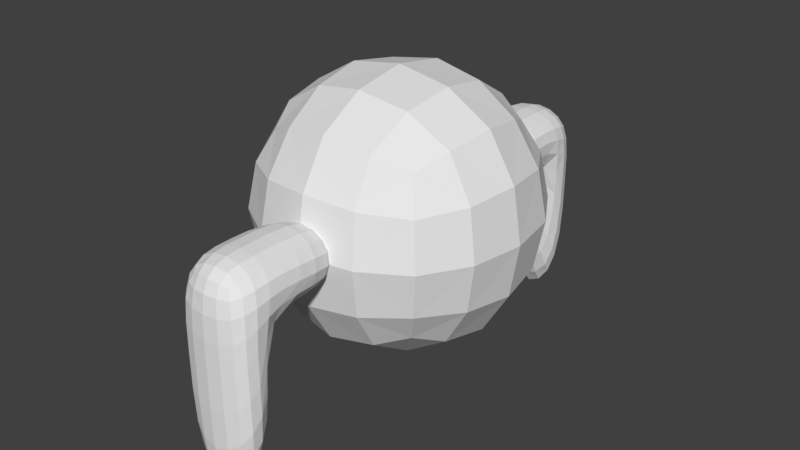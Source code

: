 # Source: Tail.blend  (saved by Blender 2.78.0; exported with 4.5.12 LTS)
import bpy
from mathutils import Matrix  # noqa: F401  (used for matrix-valued properties, if any)

bpy.ops.wm.read_factory_settings(use_empty=True)
scene = bpy.context.scene
scene.name = 'Scene'

# ---- collections
col_collection_1 = bpy.data.collections.new('Collection 1'); scene.collection.children.link(col_collection_1)

# ---- world
world_world = bpy.data.worlds.new('World'); scene.world = world_world
world_world.color = (0.05088, 0.05088, 0.05088)
world_world.use_sun_shadow = False
world_world.sun_shadow_jitter_overblur = 0.0
world_world.cycles.sampling_method = 'MANUAL'

# ---- meshes
me_cube = bpy.data.meshes.new('Cube')
me_cube.from_pydata([(-2.277, 0.0, 0.0), (-2.124, -0.9091, 0.0), (-2.124, 0.0, 0.9091), (-2.124, 0.9091, 0.0), (-2.124, 0.0, -0.9091), (-1.98, -0.8461, -0.8461), (-1.98, -0.8461, 0.8461), (-1.98, 0.8461, 0.8461), (-1.98, 0.8461, -0.8461), (0.0, 2.277, 0.0), (-0.9091, 2.124, 0.0), (0.0, 2.124, 0.9091), (0.9091, 2.124, 0.0), (0.0, 2.124, -0.9091), (-0.8461, 1.98, -0.8461), (-0.8461, 1.98, 0.8461), (0.8461, 1.98, 0.8461), (0.8461, 1.98, -0.8461), (2.277, 0.0, 0.0), (2.124, 0.9091, 0.0), (2.124, 0.0, 0.9091), (2.124, -0.9091, 0.0), (2.124, 0.0, -0.9091), (1.98, 0.8461, -0.8461), (1.98, 0.8461, 0.8461), (1.98, -0.8461, 0.8461), (1.98, -0.8461, -0.8461), (0.0, -2.277, 0.0), (0.9091, -2.124, 0.0), (0.0, -2.124, 0.9091), (-0.9091, -2.124, 0.0), (0.0, -2.124, -0.9091), (0.8461, -1.98, -0.8461), (0.8461, -1.98, 0.8461), (-0.8461, -1.98, 0.8461), (-0.8461, -1.98, -0.8461), (0.0, 0.0, -2.277), (0.0, 0.9091, -2.124), (0.9091, 0.0, -2.124), (0.0, -0.9091, -2.124), (-0.9091, 0.0, -2.124), (-0.8461, 0.8461, -1.98), (0.8461, 0.8461, -1.98), (0.8461, -0.8461, -1.98), (-0.8461, -0.8461, -1.98), (0.0, 0.0, 2.277), (0.0, 0.9091, 2.124), (-0.9091, 0.0, 2.124), (0.0, -0.9091, 2.124), (0.9091, 0.0, 2.124), (0.8461, 0.8461, 1.98), (-0.8461, 0.8461, 1.98), (-0.8461, -0.8461, 1.98), (0.8461, -0.8461, 1.98), (-0.5803, -2.566, 0.08654), (-0.6032, -2.891, 0.1199), (-0.5382, -2.536, 0.2809), (-0.5194, -2.278, 0.04128), (-0.542, -2.607, -0.1106), (-0.5723, -2.941, -0.09272), (-0.557, -2.845, 0.3144), (-0.4818, -2.271, 0.2262), (-0.4818, -2.322, -0.1366), (0.0353, -1.871, -0.03579), (-0.2021, -1.917, -0.02717), (0.0353, -1.904, 0.1905), (0.2727, -1.917, -0.02717), (0.0353, -1.929, -0.2448), (-0.1857, -1.973, -0.2187), (-0.1857, -1.946, 0.1806), (0.2562, -1.946, 0.1806), (0.2562, -1.973, -0.2187), (0.6509, -2.566, 0.08654), (0.59, -2.278, 0.04128), (0.6088, -2.536, 0.2809), (0.6737, -2.891, 0.1199), (0.6126, -2.607, -0.1106), (0.5524, -2.322, -0.1366), (0.5524, -2.271, 0.2262), (0.6276, -2.845, 0.3144), (0.6429, -2.941, -0.09272), (0.0353, -3.62, 0.5702), (0.0353, -3.371, 0.5925), (-0.2103, -3.622, 0.5381), (0.0353, -3.82, 0.5078), (0.2809, -3.622, 0.5381), (0.2892, -3.378, 0.5616), (-0.2186, -3.378, 0.5616), (-0.1857, -3.812, 0.4768), (0.2562, -3.812, 0.4768), (0.0353, -2.64, -0.4109), (0.0353, -2.334, -0.4252), (0.2847, -2.644, -0.377), (0.0353, -2.955, -0.4079), (-0.2141, -2.644, -0.377), (-0.1857, -2.351, -0.3871), (0.2562, -2.351, -0.3871), (0.3044, -2.968, -0.3768), (-0.2338, -2.968, -0.3768), (0.0353, -2.48, 0.5702), (0.0353, -2.222, 0.5078), (-0.2103, -2.49, 0.5381), (0.0353, -2.779, 0.5925), (0.2809, -2.49, 0.5381), (0.2562, -2.242, 0.4768), (-0.1857, -2.242, 0.4768), (-0.2186, -2.786, 0.5616), (0.2892, -2.786, 0.5616), (0.0353, -4.104, -0.0993), (0.2809, -4.079, -0.09331), (0.0353, -4.058, 0.1905), (-0.2103, -4.079, -0.09331), (0.0353, -4.12, -0.4988), (0.2892, -4.096, -0.4833), (0.2562, -4.034, 0.1806), (-0.1857, -4.034, 0.1806), (-0.2186, -4.096, -0.4833), (0.6688, -3.704, 0.04788), (0.6843, -3.481, 0.1001), (0.6088, -3.668, 0.2809), (0.6088, -3.879, -0.01425), (0.6843, -3.734, -0.2653), (0.6852, -3.527, -0.172), (0.6276, -3.436, 0.3144), (0.5524, -3.841, 0.2262), (0.6276, -3.901, -0.3587), (-0.5982, -3.704, 0.04788), (-0.6137, -3.481, 0.1001), (-0.6137, -3.734, -0.2653), (-0.5382, -3.879, -0.01425), (-0.5382, -3.668, 0.2809), (-0.557, -3.436, 0.3144), (-0.6146, -3.527, -0.172), (-0.557, -3.901, -0.3587), (-0.4818, -3.841, 0.2262), (0.6509, -3.727, -1.682), (0.6737, -3.746, -1.163), (0.6088, -3.879, -1.912), (0.59, -3.699, -2.152), (0.6126, -3.572, -1.436), (0.6429, -3.575, -0.9627), (0.6276, -3.901, -1.359), (0.5524, -3.841, -2.365), (0.5524, -3.561, -1.878), (0.0353, -3.65, -2.822), (0.0353, -3.49, -2.425), (0.2727, -3.655, -2.747), (0.0353, -3.82, -3.069), (-0.2021, -3.655, -2.747), (-0.1857, -3.508, -2.385), (0.2562, -3.508, -2.385), (0.2562, -3.812, -2.968), (-0.1857, -3.812, -2.968), (0.0353, -4.104, -2.282), (0.0353, -4.12, -1.649), (-0.2103, -4.079, -2.233), (0.0353, -4.058, -2.792), (0.2809, -4.079, -2.233), (0.2892, -4.096, -1.617), (-0.2186, -4.096, -1.617), (-0.1857, -4.034, -2.71), (0.2562, -4.034, -2.71), (0.0353, -3.334, -1.098), (0.0353, -3.309, -0.7404), (0.2847, -3.361, -1.126), (0.0353, -3.34, -1.512), (-0.2141, -3.361, -1.126), (-0.2338, -3.338, -0.7471), (0.3044, -3.338, -0.7471), (0.2562, -3.368, -1.532), (-0.1857, -3.368, -1.532), (-0.5803, -3.727, -1.682), (-0.6032, -3.746, -1.163), (-0.542, -3.572, -1.436), (-0.5194, -3.699, -2.152), (-0.5382, -3.879, -1.912), (-0.557, -3.901, -1.359), (-0.5723, -3.575, -0.9627), (-0.4818, -3.561, -1.878), (-0.4818, -3.841, -2.365), (0.6588, 2.558, 0.1032), (0.6817, 2.876, 0.1408), (0.6167, 2.537, 0.2923), (0.5979, 2.278, 0.05321), (0.6206, 2.59, -0.08829), (0.6508, 2.914, -0.0645), (0.6356, 2.842, 0.3283), (0.5603, 2.277, 0.2346), (0.5603, 2.315, -0.1204), (0.04322, 1.884, -0.03151), (0.2806, 1.928, -0.02203), (0.04322, 1.919, 0.1936), (-0.1942, 1.928, -0.02203), (0.04322, 1.937, -0.2377), (0.2642, 1.98, -0.2107), (0.2642, 1.959, 0.1844), (-0.1777, 1.959, 0.1844), (-0.1777, 1.98, -0.2107), (-0.5724, 2.558, 0.1032), (-0.5115, 2.278, 0.05321), (-0.5303, 2.537, 0.2923), (-0.5952, 2.876, 0.1408), (-0.5341, 2.59, -0.08829), (-0.4739, 2.315, -0.1204), (-0.4739, 2.277, 0.2346), (-0.5491, 2.842, 0.3283), (-0.5643, 2.914, -0.0645), (0.04322, 3.634, 0.5736), (0.04322, 3.385, 0.5962), (0.2888, 3.635, 0.5424), (0.04322, 3.835, 0.511), (-0.2024, 3.635, 0.5424), (-0.2106, 3.39, 0.5664), (0.2971, 3.39, 0.5664), (0.2642, 3.825, 0.4806), (-0.1777, 3.825, 0.4806), (0.04322, 2.61, -0.3809), (0.04322, 2.32, -0.4045), (-0.2062, 2.616, -0.3476), (0.04322, 2.912, -0.3699), (0.2927, 2.616, -0.3476), (0.2642, 2.336, -0.3664), (-0.1777, 2.336, -0.3664), (-0.2259, 2.926, -0.3395), (0.3123, 2.926, -0.3395), (0.04322, 2.495, 0.5736), (0.04322, 2.236, 0.511), (0.2888, 2.503, 0.5424), (0.04322, 2.793, 0.5962), (-0.2024, 2.503, 0.5424), (-0.1777, 2.256, 0.4806), (0.2642, 2.256, 0.4806), (0.2971, 2.798, 0.5664), (-0.2106, 2.798, 0.5664), (0.04322, 4.118, -0.09597), (-0.2024, 4.092, -0.08908), (0.04322, 4.072, 0.1936), (0.2888, 4.092, -0.08908), (0.04322, 4.134, -0.4956), (-0.2106, 4.108, -0.4788), (-0.1777, 4.047, 0.1844), (0.2642, 4.047, 0.1844), (0.2971, 4.108, -0.4788), (-0.5903, 3.697, 0.06411), (-0.6058, 3.467, 0.1207), (-0.5303, 3.669, 0.2923), (-0.5303, 3.88, -0.002964), (-0.6058, 3.72, -0.2448), (-0.6067, 3.502, -0.1448), (-0.5491, 3.433, 0.3283), (-0.4739, 3.847, 0.2346), (-0.5491, 3.898, -0.3451), (0.6768, 3.697, 0.06411), (0.6922, 3.467, 0.1207), (0.6922, 3.72, -0.2448), (0.6167, 3.88, -0.002964), (0.6167, 3.669, 0.2923), (0.6356, 3.433, 0.3283), (0.6931, 3.502, -0.1448), (0.6356, 3.898, -0.3451), (0.5603, 3.847, 0.2346), (-0.5724, 3.719, -1.667), (-0.5952, 3.732, -1.143), (-0.5303, 3.88, -1.902), (-0.5115, 3.699, -2.142), (-0.5341, 3.555, -1.415), (-0.5643, 3.548, -0.9351), (-0.5491, 3.898, -1.346), (-0.4739, 3.847, -2.359), (-0.4739, 3.554, -1.863), (0.04322, 3.662, -2.82), (0.04322, 3.498, -2.42), (-0.1942, 3.666, -2.745), (0.04322, 3.835, -3.069), (0.2806, 3.666, -2.745), (0.2642, 3.515, -2.379), (-0.1777, 3.515, -2.379), (-0.1777, 3.825, -2.968), (0.2642, 3.825, -2.968), (0.04322, 4.118, -2.282), (0.04322, 4.134, -1.647), (0.2888, 4.092, -2.231), (0.04322, 4.072, -2.793), (-0.2024, 4.092, -2.231), (-0.2106, 4.108, -1.613), (0.2971, 4.108, -1.613), (0.2642, 4.047, -2.71), (-0.1777, 4.047, -2.71), (0.04322, 3.304, -1.068), (0.04322, 3.266, -0.7024), (-0.2062, 3.333, -1.097), (0.04322, 3.326, -1.492), (0.2927, 3.333, -1.097), (0.3123, 3.296, -0.7099), (-0.2259, 3.296, -0.7099), (-0.1777, 3.354, -1.512), (0.2642, 3.354, -1.512), (0.6588, 3.719, -1.667), (0.6817, 3.732, -1.143), (0.6206, 3.555, -1.415), (0.5979, 3.699, -2.142), (0.6167, 3.88, -1.902), (0.6356, 3.898, -1.346), (0.6508, 3.548, -0.9351), (0.5603, 3.554, -1.863), (0.5603, 3.847, -2.359), (-1.553, 0.783, -1.553), (-1.667, 0.0, -1.667), (-1.553, -0.783, -1.553), (-1.553, -1.553, -0.783), (-1.667, -1.667, 0.0), (-1.553, -1.553, 0.783), (-1.553, -0.783, 1.553), (-1.667, 0.0, 1.667), (-1.553, 0.783, 1.553), (-1.553, 1.553, 0.783), (-1.667, 1.667, 0.0), (-1.553, 1.553, -0.783), (0.783, 1.553, -1.553), (0.0, 1.667, -1.667), (-0.783, 1.553, -1.553), (-0.783, 1.553, 1.553), (0.0, 1.667, 1.667), (0.783, 1.553, 1.553), (1.553, 1.553, 0.783), (1.667, 1.667, 0.0), (1.553, 1.553, -0.783), (1.553, -0.783, -1.553), (1.667, 0.0, -1.667), (1.553, 0.783, -1.553), (1.553, 0.783, 1.553), (1.667, 0.0, 1.667), (1.553, -0.783, 1.553), (1.553, -1.553, 0.783), (1.667, -1.667, 0.0), (1.553, -1.553, -0.783), (-0.783, -1.553, -1.553), (0.0, -1.667, -1.667), (0.783, -1.553, -1.553), (0.783, -1.553, 1.553), (0.0, -1.667, 1.667), (-0.783, -1.553, 1.553), (-0.3702, -2.36, -0.2864), (-0.4208, -2.64, -0.2765), (-0.453, -2.974, -0.2746), (-0.5905, -3.266, -0.1056), (-0.6077, -3.21, 0.1287), (-0.557, -3.159, 0.3258), (-0.4301, -2.808, 0.4689), (-0.4151, -2.512, 0.4418), (-0.3702, -2.27, 0.3831), (-0.3702, -2.069, 0.1821), (-0.4001, -2.053, -0.001437), (-0.3702, -2.104, -0.1721), (0.2398, -2.117, -0.3525), (0.0353, -2.082, -0.3901), (-0.1692, -2.117, -0.3525), (-0.1692, -2.056, 0.3626), (0.0353, -2.023, 0.3872), (0.2398, -2.056, 0.3626), (0.4408, -2.069, 0.1821), (0.4707, -2.053, -0.001437), (0.4408, -2.104, -0.1721), (0.5235, -2.974, -0.2746), (0.4914, -2.64, -0.2765), (0.4408, -2.36, -0.2864), (0.4408, -2.27, 0.3831), (0.4857, -2.512, 0.4418), (0.5007, -2.808, 0.4689), (0.6276, -3.159, 0.3258), (0.6783, -3.21, 0.1287), (0.6611, -3.266, -0.1056), (-0.2414, -3.229, -0.4717), (0.0353, -3.203, -0.4924), (0.312, -3.229, -0.4717), (0.2892, -3.094, 0.5639), (0.0353, -3.086, 0.5937), (-0.2186, -3.094, 0.5639), (-0.4301, -4.023, -0.4365), (-0.4151, -4.004, -0.06755), (-0.3702, -3.962, 0.1821), (0.4408, -3.962, 0.1821), (0.4857, -4.004, -0.06755), (0.5007, -4.023, -0.4365), (-0.2186, -4.097, -0.9906), (0.0353, -4.121, -1.014), (0.2892, -4.097, -0.9906), (0.2398, -3.948, 0.3626), (0.0353, -3.967, 0.3872), (-0.1692, -3.948, 0.3626), (-0.4301, -3.4, 0.4689), (-0.4151, -3.636, 0.4418), (-0.3702, -3.811, 0.3831), (0.4408, -3.811, 0.3831), (0.4857, -3.636, 0.4418), (0.5007, -3.4, 0.4689), (0.6276, -3.908, -0.8068), (0.6783, -3.751, -0.6663), (0.6611, -3.562, -0.5202), (-0.5905, -3.562, -0.5202), (-0.6077, -3.751, -0.6663), (-0.557, -3.908, -0.8068), (-0.1692, -3.403, -1.955), (0.0353, -3.376, -1.961), (0.2398, -3.403, -1.955), (-0.1692, -3.948, -2.979), (0.0353, -3.967, -3.086), (0.2398, -3.948, -2.979), (0.4408, -3.811, -2.717), (0.4707, -3.671, -2.523), (0.4408, -3.54, -2.218), (-0.3702, -3.54, -2.218), (-0.4001, -3.671, -2.523), (-0.3702, -3.811, -2.717), (0.5007, -4.023, -1.52), (0.4857, -4.004, -2.103), (0.4408, -3.962, -2.542), (0.4408, -3.445, -1.639), (0.4914, -3.441, -1.232), (0.5235, -3.426, -0.8076), (-0.4301, -4.023, -1.52), (-0.4151, -4.004, -2.103), (-0.3702, -3.962, -2.542), (-0.3702, -3.445, -1.639), (-0.4208, -3.441, -1.232), (-0.453, -3.426, -0.8076), (0.4487, 2.348, -0.2667), (0.4993, 2.615, -0.2495), (0.5315, 2.937, -0.2403), (0.669, 3.235, -0.07475), (0.6862, 3.192, 0.1514), (0.6356, 3.154, 0.3408), (0.5086, 2.815, 0.4771), (0.4936, 2.52, 0.4487), (0.4487, 2.281, 0.3887), (0.4487, 2.08, 0.1878), (0.4787, 2.06, 0.006256), (0.4487, 2.106, -0.161), (-0.1613, 2.115, -0.3394), (0.04322, 2.082, -0.3778), (0.2477, 2.115, -0.3394), (0.2477, 2.07, 0.3662), (0.04322, 2.037, 0.3903), (-0.1613, 2.07, 0.3662), (-0.3622, 2.08, 0.1878), (-0.3922, 2.06, 0.006256), (-0.3622, 2.106, -0.161), (-0.445, 2.937, -0.2403), (-0.4129, 2.615, -0.2495), (-0.3622, 2.348, -0.2667), (-0.3622, 2.281, 0.3887), (-0.4072, 2.52, 0.4487), (-0.4222, 2.815, 0.4771), (-0.5491, 3.154, 0.3408), (-0.5998, 3.192, 0.1514), (-0.5825, 3.235, -0.07475), (0.3199, 3.181, -0.4306), (0.04322, 3.154, -0.4507), (-0.2335, 3.181, -0.4306), (-0.2106, 3.106, 0.5689), (0.04322, 3.1, 0.5974), (0.2971, 3.106, 0.5689), (0.5086, 4.029, -0.4287), (0.4936, 4.012, -0.06065), (0.4487, 3.972, 0.1878), (-0.3622, 3.972, 0.1878), (-0.4072, 4.012, -0.06065), (-0.4222, 4.029, -0.4287), (0.2971, 4.109, -0.9864), (0.04322, 4.135, -1.011), (-0.2106, 4.109, -0.9864), (-0.1613, 3.962, 0.3662), (0.04322, 3.982, 0.3903), (0.2477, 3.962, 0.3662), (0.5086, 3.406, 0.4771), (0.4936, 3.645, 0.4487), (0.4487, 3.822, 0.3887), (-0.3622, 3.822, 0.3887), (-0.4072, 3.645, 0.4487), (-0.4222, 3.406, 0.4771), (-0.5491, 3.903, -0.7925), (-0.5998, 3.733, -0.644), (-0.5825, 3.531, -0.4896), (0.669, 3.531, -0.4896), (0.6862, 3.733, -0.644), (0.6356, 3.903, -0.7925), (0.2477, 3.401, -1.943), (0.04322, 3.375, -1.95), (-0.1613, 3.401, -1.943), (0.2477, 3.962, -2.979), (0.04322, 3.982, -3.086), (-0.1613, 3.962, -2.979), (-0.3622, 3.822, -2.714), (-0.3922, 3.679, -2.518), (-0.3622, 3.542, -2.208), (0.4487, 3.542, -2.208), (0.4787, 3.679, -2.518), (0.4487, 3.822, -2.714), (-0.4222, 4.029, -1.513), (-0.4072, 4.012, -2.098), (-0.3622, 3.972, -2.539), (-0.3622, 3.432, -1.62), (-0.4129, 3.417, -1.205), (-0.445, 3.389, -0.7736), (0.5086, 4.029, -1.513), (0.4936, 4.012, -2.098), (0.4487, 3.972, -2.539), (0.4487, 3.432, -1.62), (0.4993, 3.417, -1.205), (0.5315, 3.389, -0.7736), (-1.32, -1.32, -1.32), (-1.32, -1.32, 1.32), (-1.32, 1.32, -1.32), (-1.32, 1.32, 1.32), (1.32, -1.32, -1.32), (1.32, -1.32, 1.32), (1.32, 1.32, -1.32), (1.32, 1.32, 1.32), (-0.4968, -3.327, -0.384), (-0.4301, -3.118, 0.4746), (-0.3094, -2.187, -0.2779), (-0.3094, -2.125, 0.3142), (0.5674, -3.327, -0.384), (0.5007, -3.118, 0.4746), (0.38, -2.187, -0.2779), (0.38, -2.125, 0.3142), (-0.4301, -4.027, -0.9217), (-0.3094, -3.911, 0.3142), (0.38, -3.911, 0.3142), (0.5007, -4.027, -0.9217), (-0.3094, -3.457, -1.939), (0.38, -3.457, -1.939), (-0.3094, -3.911, -2.768), (0.38, -3.911, -2.768), (0.5753, 3.283, -0.3455), (0.5086, 3.124, 0.4834), (0.388, 2.183, -0.2635), (0.388, 2.136, 0.319), (-0.4889, 3.283, -0.3455), (-0.4222, 3.124, 0.4834), (-0.3015, 2.183, -0.2635), (-0.3015, 2.136, 0.319), (0.5086, 4.032, -0.9137), (0.388, 3.923, 0.319), (-0.3015, 3.923, 0.319), (-0.4222, 4.032, -0.9137), (0.388, 3.453, -1.926), (-0.3015, 3.453, -1.926), (0.388, 3.923, -2.766), (-0.3015, 3.923, -2.766)], [], [(0, 4, 5, 1), (1, 5, 309, 310), (4, 307, 308, 5), (5, 308, 510, 309), (0, 1, 6, 2), (2, 6, 312, 313), (1, 310, 311, 6), (6, 311, 511, 312), (0, 2, 7, 3), (3, 7, 315, 316), (2, 313, 314, 7), (7, 314, 513, 315), (0, 3, 8, 4), (4, 8, 306, 307), (3, 316, 317, 8), (8, 317, 512, 306), (9, 13, 14, 10), (10, 14, 317, 316), (13, 319, 320, 14), (14, 320, 512, 317), (9, 10, 15, 11), (11, 15, 321, 322), (10, 316, 315, 15), (15, 315, 513, 321), (9, 11, 16, 12), (12, 16, 324, 325), (11, 322, 323, 16), (16, 323, 517, 324), (9, 12, 17, 13), (13, 17, 318, 319), (12, 325, 326, 17), (17, 326, 516, 318), (18, 22, 23, 19), (19, 23, 326, 325), (22, 328, 329, 23), (23, 329, 516, 326), (18, 19, 24, 20), (20, 24, 330, 331), (19, 325, 324, 24), (24, 324, 517, 330), (18, 20, 25, 21), (21, 25, 333, 334), (20, 331, 332, 25), (25, 332, 515, 333), (18, 21, 26, 22), (22, 26, 327, 328), (21, 334, 335, 26), (26, 335, 514, 327), (27, 31, 32, 28), (28, 32, 335, 334), (31, 337, 338, 32), (32, 338, 514, 335), (27, 28, 33, 29), (29, 33, 339, 340), (28, 334, 333, 33), (33, 333, 515, 339), (27, 29, 34, 30), (30, 34, 311, 310), (29, 340, 341, 34), (34, 341, 511, 311), (27, 30, 35, 31), (31, 35, 336, 337), (30, 310, 309, 35), (35, 309, 510, 336), (36, 40, 41, 37), (37, 41, 320, 319), (40, 307, 306, 41), (41, 306, 512, 320), (36, 37, 42, 38), (38, 42, 329, 328), (37, 319, 318, 42), (42, 318, 516, 329), (36, 38, 43, 39), (39, 43, 338, 337), (38, 328, 327, 43), (43, 327, 514, 338), (36, 39, 44, 40), (40, 44, 308, 307), (39, 337, 336, 44), (44, 336, 510, 308), (45, 49, 50, 46), (46, 50, 323, 322), (49, 331, 330, 50), (50, 330, 517, 323), (45, 46, 51, 47), (47, 51, 314, 313), (46, 322, 321, 51), (51, 321, 513, 314), (45, 47, 52, 48), (48, 52, 341, 340), (47, 313, 312, 52), (52, 312, 511, 341), (45, 48, 53, 49), (49, 53, 332, 331), (48, 340, 339, 53), (53, 339, 515, 332), (54, 58, 59, 55), (55, 59, 345, 346), (58, 343, 344, 59), (59, 344, 518, 345), (54, 55, 60, 56), (56, 60, 348, 349), (55, 346, 347, 60), (60, 347, 519, 348), (54, 56, 61, 57), (57, 61, 351, 352), (56, 349, 350, 61), (61, 350, 521, 351), (54, 57, 62, 58), (58, 62, 342, 343), (57, 352, 353, 62), (62, 353, 520, 342), (63, 67, 68, 64), (64, 68, 353, 352), (67, 355, 356, 68), (68, 356, 520, 353), (63, 64, 69, 65), (65, 69, 357, 358), (64, 352, 351, 69), (69, 351, 521, 357), (63, 65, 70, 66), (66, 70, 360, 361), (65, 358, 359, 70), (70, 359, 525, 360), (63, 66, 71, 67), (67, 71, 354, 355), (66, 361, 362, 71), (71, 362, 524, 354), (72, 76, 77, 73), (73, 77, 362, 361), (76, 364, 365, 77), (77, 365, 524, 362), (72, 73, 78, 74), (74, 78, 366, 367), (73, 361, 360, 78), (78, 360, 525, 366), (72, 74, 79, 75), (75, 79, 369, 370), (74, 367, 368, 79), (79, 368, 523, 369), (72, 75, 80, 76), (76, 80, 363, 364), (75, 370, 371, 80), (80, 371, 522, 363), (81, 85, 86, 82), (82, 86, 375, 376), (85, 394, 395, 86), (86, 395, 523, 375), (81, 82, 87, 83), (83, 87, 390, 391), (82, 376, 377, 87), (87, 377, 519, 390), (81, 83, 88, 84), (84, 88, 389, 388), (83, 391, 392, 88), (88, 392, 527, 389), (81, 84, 89, 85), (85, 89, 393, 394), (84, 388, 387, 89), (89, 387, 528, 393), (90, 94, 95, 91), (91, 95, 356, 355), (94, 343, 342, 95), (95, 342, 520, 356), (90, 91, 96, 92), (92, 96, 365, 364), (91, 355, 354, 96), (96, 354, 524, 365), (90, 92, 97, 93), (93, 97, 374, 373), (92, 364, 363, 97), (97, 363, 522, 374), (90, 93, 98, 94), (94, 98, 344, 343), (93, 373, 372, 98), (98, 372, 518, 344), (99, 103, 104, 100), (100, 104, 359, 358), (103, 367, 366, 104), (104, 366, 525, 359), (99, 100, 105, 101), (101, 105, 350, 349), (100, 358, 357, 105), (105, 357, 521, 350), (99, 101, 106, 102), (102, 106, 377, 376), (101, 349, 348, 106), (106, 348, 519, 377), (99, 102, 107, 103), (103, 107, 368, 367), (102, 376, 375, 107), (107, 375, 523, 368), (108, 112, 113, 109), (109, 113, 383, 382), (112, 385, 386, 113), (113, 386, 529, 383), (108, 109, 114, 110), (110, 114, 387, 388), (109, 382, 381, 114), (114, 381, 528, 387), (108, 110, 115, 111), (111, 115, 380, 379), (110, 388, 389, 115), (115, 389, 527, 380), (108, 111, 116, 112), (112, 116, 384, 385), (111, 379, 378, 116), (116, 378, 526, 384), (117, 121, 122, 118), (118, 122, 371, 370), (121, 397, 398, 122), (122, 398, 522, 371), (117, 118, 123, 119), (119, 123, 395, 394), (118, 370, 369, 123), (123, 369, 523, 395), (117, 119, 124, 120), (120, 124, 381, 382), (119, 394, 393, 124), (124, 393, 528, 381), (117, 120, 125, 121), (121, 125, 396, 397), (120, 382, 383, 125), (125, 383, 529, 396), (126, 130, 131, 127), (127, 131, 347, 346), (130, 391, 390, 131), (131, 390, 519, 347), (126, 127, 132, 128), (128, 132, 399, 400), (127, 346, 345, 132), (132, 345, 518, 399), (126, 128, 133, 129), (129, 133, 378, 379), (128, 400, 401, 133), (133, 401, 526, 378), (126, 129, 134, 130), (130, 134, 392, 391), (129, 379, 380, 134), (134, 380, 527, 392), (135, 139, 140, 136), (136, 140, 398, 397), (139, 418, 419, 140), (140, 419, 522, 398), (135, 136, 141, 137), (137, 141, 414, 415), (136, 397, 396, 141), (141, 396, 529, 414), (135, 137, 142, 138), (138, 142, 408, 409), (137, 415, 416, 142), (142, 416, 533, 408), (135, 138, 143, 139), (139, 143, 417, 418), (138, 409, 410, 143), (143, 410, 531, 417), (144, 148, 149, 145), (145, 149, 402, 403), (148, 412, 411, 149), (149, 411, 530, 402), (144, 145, 150, 146), (146, 150, 410, 409), (145, 403, 404, 150), (150, 404, 531, 410), (144, 146, 151, 147), (147, 151, 407, 406), (146, 409, 408, 151), (151, 408, 533, 407), (144, 147, 152, 148), (148, 152, 413, 412), (147, 406, 405, 152), (152, 405, 532, 413), (153, 157, 158, 154), (154, 158, 386, 385), (157, 415, 414, 158), (158, 414, 529, 386), (153, 154, 159, 155), (155, 159, 420, 421), (154, 385, 384, 159), (159, 384, 526, 420), (153, 155, 160, 156), (156, 160, 405, 406), (155, 421, 422, 160), (160, 422, 532, 405), (153, 156, 161, 157), (157, 161, 416, 415), (156, 406, 407, 161), (161, 407, 533, 416), (162, 166, 167, 163), (163, 167, 372, 373), (166, 424, 425, 167), (167, 425, 518, 372), (162, 163, 168, 164), (164, 168, 419, 418), (163, 373, 374, 168), (168, 374, 522, 419), (162, 164, 169, 165), (165, 169, 404, 403), (164, 418, 417, 169), (169, 417, 531, 404), (162, 165, 170, 166), (166, 170, 423, 424), (165, 403, 402, 170), (170, 402, 530, 423), (171, 175, 176, 172), (172, 176, 401, 400), (175, 421, 420, 176), (176, 420, 526, 401), (171, 172, 177, 173), (173, 177, 425, 424), (172, 400, 399, 177), (177, 399, 518, 425), (171, 173, 178, 174), (174, 178, 411, 412), (173, 424, 423, 178), (178, 423, 530, 411), (171, 174, 179, 175), (175, 179, 422, 421), (174, 412, 413, 179), (179, 413, 532, 422), (180, 184, 185, 181), (181, 185, 429, 430), (184, 427, 428, 185), (185, 428, 534, 429), (180, 181, 186, 182), (182, 186, 432, 433), (181, 430, 431, 186), (186, 431, 535, 432), (180, 182, 187, 183), (183, 187, 435, 436), (182, 433, 434, 187), (187, 434, 537, 435), (180, 183, 188, 184), (184, 188, 426, 427), (183, 436, 437, 188), (188, 437, 536, 426), (189, 193, 194, 190), (190, 194, 437, 436), (193, 439, 440, 194), (194, 440, 536, 437), (189, 190, 195, 191), (191, 195, 441, 442), (190, 436, 435, 195), (195, 435, 537, 441), (189, 191, 196, 192), (192, 196, 444, 445), (191, 442, 443, 196), (196, 443, 541, 444), (189, 192, 197, 193), (193, 197, 438, 439), (192, 445, 446, 197), (197, 446, 540, 438), (198, 202, 203, 199), (199, 203, 446, 445), (202, 448, 449, 203), (203, 449, 540, 446), (198, 199, 204, 200), (200, 204, 450, 451), (199, 445, 444, 204), (204, 444, 541, 450), (198, 200, 205, 201), (201, 205, 453, 454), (200, 451, 452, 205), (205, 452, 539, 453), (198, 201, 206, 202), (202, 206, 447, 448), (201, 454, 455, 206), (206, 455, 538, 447), (207, 211, 212, 208), (208, 212, 459, 460), (211, 478, 479, 212), (212, 479, 539, 459), (207, 208, 213, 209), (209, 213, 474, 475), (208, 460, 461, 213), (213, 461, 535, 474), (207, 209, 214, 210), (210, 214, 473, 472), (209, 475, 476, 214), (214, 476, 543, 473), (207, 210, 215, 211), (211, 215, 477, 478), (210, 472, 471, 215), (215, 471, 544, 477), (216, 220, 221, 217), (217, 221, 440, 439), (220, 427, 426, 221), (221, 426, 536, 440), (216, 217, 222, 218), (218, 222, 449, 448), (217, 439, 438, 222), (222, 438, 540, 449), (216, 218, 223, 219), (219, 223, 458, 457), (218, 448, 447, 223), (223, 447, 538, 458), (216, 219, 224, 220), (220, 224, 428, 427), (219, 457, 456, 224), (224, 456, 534, 428), (225, 229, 230, 226), (226, 230, 443, 442), (229, 451, 450, 230), (230, 450, 541, 443), (225, 226, 231, 227), (227, 231, 434, 433), (226, 442, 441, 231), (231, 441, 537, 434), (225, 227, 232, 228), (228, 232, 461, 460), (227, 433, 432, 232), (232, 432, 535, 461), (225, 228, 233, 229), (229, 233, 452, 451), (228, 460, 459, 233), (233, 459, 539, 452), (234, 238, 239, 235), (235, 239, 467, 466), (238, 469, 470, 239), (239, 470, 545, 467), (234, 235, 240, 236), (236, 240, 471, 472), (235, 466, 465, 240), (240, 465, 544, 471), (234, 236, 241, 237), (237, 241, 464, 463), (236, 472, 473, 241), (241, 473, 543, 464), (234, 237, 242, 238), (238, 242, 468, 469), (237, 463, 462, 242), (242, 462, 542, 468), (243, 247, 248, 244), (244, 248, 455, 454), (247, 481, 482, 248), (248, 482, 538, 455), (243, 244, 249, 245), (245, 249, 479, 478), (244, 454, 453, 249), (249, 453, 539, 479), (243, 245, 250, 246), (246, 250, 465, 466), (245, 478, 477, 250), (250, 477, 544, 465), (243, 246, 251, 247), (247, 251, 480, 481), (246, 466, 467, 251), (251, 467, 545, 480), (252, 256, 257, 253), (253, 257, 431, 430), (256, 475, 474, 257), (257, 474, 535, 431), (252, 253, 258, 254), (254, 258, 483, 484), (253, 430, 429, 258), (258, 429, 534, 483), (252, 254, 259, 255), (255, 259, 462, 463), (254, 484, 485, 259), (259, 485, 542, 462), (252, 255, 260, 256), (256, 260, 476, 475), (255, 463, 464, 260), (260, 464, 543, 476), (261, 265, 266, 262), (262, 266, 482, 481), (265, 502, 503, 266), (266, 503, 538, 482), (261, 262, 267, 263), (263, 267, 498, 499), (262, 481, 480, 267), (267, 480, 545, 498), (261, 263, 268, 264), (264, 268, 492, 493), (263, 499, 500, 268), (268, 500, 549, 492), (261, 264, 269, 265), (265, 269, 501, 502), (264, 493, 494, 269), (269, 494, 547, 501), (270, 274, 275, 271), (271, 275, 486, 487), (274, 496, 495, 275), (275, 495, 546, 486), (270, 271, 276, 272), (272, 276, 494, 493), (271, 487, 488, 276), (276, 488, 547, 494), (270, 272, 277, 273), (273, 277, 491, 490), (272, 493, 492, 277), (277, 492, 549, 491), (270, 273, 278, 274), (274, 278, 497, 496), (273, 490, 489, 278), (278, 489, 548, 497), (279, 283, 284, 280), (280, 284, 470, 469), (283, 499, 498, 284), (284, 498, 545, 470), (279, 280, 285, 281), (281, 285, 504, 505), (280, 469, 468, 285), (285, 468, 542, 504), (279, 281, 286, 282), (282, 286, 489, 490), (281, 505, 506, 286), (286, 506, 548, 489), (279, 282, 287, 283), (283, 287, 500, 499), (282, 490, 491, 287), (287, 491, 549, 500), (288, 292, 293, 289), (289, 293, 456, 457), (292, 508, 509, 293), (293, 509, 534, 456), (288, 289, 294, 290), (290, 294, 503, 502), (289, 457, 458, 294), (294, 458, 538, 503), (288, 290, 295, 291), (291, 295, 488, 487), (290, 502, 501, 295), (295, 501, 547, 488), (288, 291, 296, 292), (292, 296, 507, 508), (291, 487, 486, 296), (296, 486, 546, 507), (297, 301, 302, 298), (298, 302, 485, 484), (301, 505, 504, 302), (302, 504, 542, 485), (297, 298, 303, 299), (299, 303, 509, 508), (298, 484, 483, 303), (303, 483, 534, 509), (297, 299, 304, 300), (300, 304, 495, 496), (299, 508, 507, 304), (304, 507, 546, 495), (297, 300, 305, 301), (301, 305, 506, 505), (300, 496, 497, 305), (305, 497, 548, 506)])
_uv = me_cube.uv_layers.new(name='UVMap')
_uv.uv.foreach_set('vector', [0.5, 0.5, 0.5, 0.5831, 0.4169, 0.5831, 0.4169, 0.5, 0.4169, 0.5, 0.4169, 0.5831, 0.3338, 0.5831, 0.3338, 0.5, 0.5, 0.5831, 0.5, 0.6662, 0.4169, 0.6662, 0.4169, 0.5831, 0.4169, 0.5831, 0.4169, 0.6662, 0.3338, 0.6662, 0.3338, 0.5831, 0.5, 0.5, 0.4169, 0.5, 0.4169, 0.4169, 0.5, 0.4169, 0.5, 0.4169, 0.4169, 0.4169, 0.4169, 0.3338, 0.5, 0.3338, 0.4169, 0.5, 0.3338, 0.5, 0.3338, 0.4169, 0.4169, 0.4169, 0.4169, 0.4169, 0.3338, 0.4169, 0.3338, 0.3338, 0.4169, 0.3338, 0.5, 0.5, 0.5, 0.4169, 0.5831, 0.4169, 0.5831, 0.5, 0.5831, 0.5, 0.5831, 0.4169, 0.6662, 0.4169, 0.6662, 0.5, 0.5, 0.4169, 0.5, 0.3338, 0.5831, 0.3338, 0.5831, 0.4169, 0.5831, 0.4169, 0.5831, 0.3338, 0.6662, 0.3338, 0.6662, 0.4169, 0.5, 0.5, 0.5831, 0.5, 0.5831, 0.5831, 0.5, 0.5831, 0.5, 0.5831, 0.5831, 0.5831, 0.5831, 0.6662, 0.5, 0.6662, 0.5831, 0.5, 0.6662, 0.5, 0.6662, 0.5831, 0.5831, 0.5831, 0.5831, 0.5831, 0.6662, 0.5831, 0.6662, 0.6662, 0.5831, 0.6662, 0.8333, 0.1667, 0.8333, 0.2498, 0.7502, 0.2498, 0.7502, 0.1667, 0.7502, 0.1667, 0.7502, 0.2498, 0.6671, 0.2498, 0.6671, 0.1667, 0.8333, 0.2498, 0.8333, 0.3329, 0.7502, 0.3329, 0.7502, 0.2498, 0.7502, 0.2498, 0.7502, 0.3329, 0.6671, 0.3329, 0.6671, 0.2498, 0.8333, 0.1667, 0.7502, 0.1667, 0.7502, 0.08355, 0.8333, 0.08355, 0.8333, 0.08355, 0.7502, 0.08355, 0.7502, 0.0004412, 0.8333, 0.0004412, 0.7502, 0.1667, 0.6671, 0.1667, 0.6671, 0.08355, 0.7502, 0.08355, 0.7502, 0.08355, 0.6671, 0.08355, 0.6671, 0.0004412, 0.7502, 0.0004412, 0.8333, 0.1667, 0.8333, 0.08355, 0.9164, 0.08355, 0.9164, 0.1667, 0.9164, 0.1667, 0.9164, 0.08355, 0.9996, 0.08355, 0.9996, 0.1667, 0.8333, 0.08355, 0.8333, 0.0004412, 0.9164, 0.0004412, 0.9164, 0.08355, 0.9164, 0.08355, 0.9164, 0.0004412, 0.9996, 0.0004412, 0.9996, 0.08355, 0.8333, 0.1667, 0.9164, 0.1667, 0.9164, 0.2498, 0.8333, 0.2498, 0.8333, 0.2498, 0.9164, 0.2498, 0.9164, 0.3329, 0.8333, 0.3329, 0.9164, 0.1667, 0.9996, 0.1667, 0.9996, 0.2498, 0.9164, 0.2498, 0.9164, 0.2498, 0.9996, 0.2498, 0.9996, 0.3329, 0.9164, 0.3329, 0.1667, 0.1667, 0.1667, 0.08355, 0.2498, 0.08355, 0.2498, 0.1667, 0.2498, 0.1667, 0.2498, 0.08355, 0.3329, 0.08355, 0.3329, 0.1667, 0.1667, 0.08355, 0.1667, 0.0004412, 0.2498, 0.0004412, 0.2498, 0.08355, 0.2498, 0.08355, 0.2498, 0.0004412, 0.3329, 0.0004412, 0.3329, 0.08355, 0.1667, 0.1667, 0.2498, 0.1667, 0.2498, 0.2498, 0.1667, 0.2498, 0.1667, 0.2498, 0.2498, 0.2498, 0.2498, 0.3329, 0.1667, 0.3329, 0.2498, 0.1667, 0.3329, 0.1667, 0.3329, 0.2498, 0.2498, 0.2498, 0.2498, 0.2498, 0.3329, 0.2498, 0.3329, 0.3329, 0.2498, 0.3329, 0.1667, 0.1667, 0.1667, 0.2498, 0.08355, 0.2498, 0.08355, 0.1667, 0.08355, 0.1667, 0.08355, 0.2498, 0.0004412, 0.2498, 0.0004412, 0.1667, 0.1667, 0.2498, 0.1667, 0.3329, 0.08355, 0.3329, 0.08355, 0.2498, 0.08355, 0.2498, 0.08355, 0.3329, 0.0004412, 0.3329, 0.0004412, 0.2498, 0.1667, 0.1667, 0.08355, 0.1667, 0.08355, 0.08355, 0.1667, 0.08355, 0.1667, 0.08355, 0.08355, 0.08355, 0.08355, 0.0004412, 0.1667, 0.0004412, 0.08355, 0.1667, 0.0004412, 0.1667, 0.0004412, 0.08355, 0.08355, 0.08355, 0.08355, 0.08355, 0.0004412, 0.08355, 0.0004412, 0.0004412, 0.08355, 0.0004412, 0.1667, 0.8333, 0.1667, 0.7502, 0.2498, 0.7502, 0.2498, 0.8333, 0.2498, 0.8333, 0.2498, 0.7502, 0.3329, 0.7502, 0.3329, 0.8333, 0.1667, 0.7502, 0.1667, 0.6671, 0.2498, 0.6671, 0.2498, 0.7502, 0.2498, 0.7502, 0.2498, 0.6671, 0.3329, 0.6671, 0.3329, 0.7502, 0.1667, 0.8333, 0.2498, 0.8333, 0.2498, 0.9164, 0.1667, 0.9164, 0.1667, 0.9164, 0.2498, 0.9164, 0.2498, 0.9996, 0.1667, 0.9996, 0.2498, 0.8333, 0.3329, 0.8333, 0.3329, 0.9164, 0.2498, 0.9164, 0.2498, 0.9164, 0.3329, 0.9164, 0.3329, 0.9996, 0.2498, 0.9996, 0.1667, 0.8333, 0.1667, 0.9164, 0.08355, 0.9164, 0.08355, 0.8333, 0.08355, 0.8333, 0.08355, 0.9164, 0.0004412, 0.9164, 0.0004412, 0.8333, 0.1667, 0.9164, 0.1667, 0.9996, 0.08355, 0.9996, 0.08355, 0.9164, 0.08355, 0.9164, 0.08355, 0.9996, 0.0004412, 0.9996, 0.0004412, 0.9164, 0.1667, 0.8333, 0.08355, 0.8333, 0.08355, 0.7502, 0.1667, 0.7502, 0.1667, 0.7502, 0.08355, 0.7502, 0.08355, 0.6671, 0.1667, 0.6671, 0.08355, 0.8333, 0.0004412, 0.8333, 0.0004412, 0.7502, 0.08355, 0.7502, 0.08355, 0.7502, 0.0004412, 0.7502, 0.0004412, 0.6671, 0.08355, 0.6671, 0.1667, 0.5, 0.2498, 0.5, 0.2498, 0.5831, 0.1667, 0.5831, 0.1667, 0.5831, 0.2498, 0.5831, 0.2498, 0.6662, 0.1667, 0.6662, 0.2498, 0.5, 0.3329, 0.5, 0.3329, 0.5831, 0.2498, 0.5831, 0.2498, 0.5831, 0.3329, 0.5831, 0.3329, 0.6662, 0.2498, 0.6662, 0.1667, 0.5, 0.1667, 0.5831, 0.08355, 0.5831, 0.08355, 0.5, 0.08355, 0.5, 0.08355, 0.5831, 0.0004412, 0.5831, 0.0004412, 0.5, 0.1667, 0.5831, 0.1667, 0.6662, 0.08355, 0.6662, 0.08355, 0.5831, 0.08355, 0.5831, 0.08355, 0.6662, 0.0004412, 0.6662, 0.0004412, 0.5831, 0.1667, 0.5, 0.08355, 0.5, 0.08355, 0.4169, 0.1667, 0.4169, 0.1667, 0.4169, 0.08355, 0.4169, 0.08355, 0.3338, 0.1667, 0.3338, 0.08355, 0.5, 0.0004412, 0.5, 0.0004412, 0.4169, 0.08355, 0.4169, 0.08355, 0.4169, 0.0004412, 0.4169, 0.0004412, 0.3338, 0.08355, 0.3338, 0.1667, 0.5, 0.1667, 0.4169, 0.2498, 0.4169, 0.2498, 0.5, 0.2498, 0.5, 0.2498, 0.4169, 0.3329, 0.4169, 0.3329, 0.5, 0.1667, 0.4169, 0.1667, 0.3338, 0.2498, 0.3338, 0.2498, 0.4169, 0.2498, 0.4169, 0.2498, 0.3338, 0.3329, 0.3338, 0.3329, 0.4169, 0.5, 0.1667, 0.5831, 0.1667, 0.5831, 0.2498, 0.5, 0.2498, 0.5, 0.2498, 0.5831, 0.2498, 0.5831, 0.3329, 0.5, 0.3329, 0.5831, 0.1667, 0.6662, 0.1667, 0.6662, 0.2498, 0.5831, 0.2498, 0.5831, 0.2498, 0.6662, 0.2498, 0.6662, 0.3329, 0.5831, 0.3329, 0.5, 0.1667, 0.5, 0.2498, 0.4169, 0.2498, 0.4169, 0.1667, 0.4169, 0.1667, 0.4169, 0.2498, 0.3338, 0.2498, 0.3338, 0.1667, 0.5, 0.2498, 0.5, 0.3329, 0.4169, 0.3329, 0.4169, 0.2498, 0.4169, 0.2498, 0.4169, 0.3329, 0.3338, 0.3329, 0.3338, 0.2498, 0.5, 0.1667, 0.4169, 0.1667, 0.4169, 0.08355, 0.5, 0.08355, 0.5, 0.08355, 0.4169, 0.08355, 0.4169, 0.0004412, 0.5, 0.0004412, 0.4169, 0.1667, 0.3338, 0.1667, 0.3338, 0.08355, 0.4169, 0.08355, 0.4169, 0.08355, 0.3338, 0.08355, 0.3338, 0.0004412, 0.4169, 0.0004412, 0.5, 0.1667, 0.5, 0.08355, 0.5831, 0.08355, 0.5831, 0.1667, 0.5831, 0.1667, 0.5831, 0.08355, 0.6662, 0.08355, 0.6662, 0.1667, 0.5, 0.08355, 0.5, 0.0004412, 0.5831, 0.0004412, 0.5831, 0.08355, 0.5831, 0.08355, 0.5831, 0.0004412, 0.6662, 0.0004412, 0.6662, 0.08355, 0.5384, 0.759, 0.5354, 0.776, 0.5093, 0.769, 0.5137, 0.7543, 0.5137, 0.7543, 0.5093, 0.769, 0.4831, 0.762, 0.489, 0.7496, 0.5354, 0.776, 0.5325, 0.793, 0.5048, 0.7837, 0.5093, 0.769, 0.5093, 0.769, 0.5048, 0.7837, 0.4771, 0.7743, 0.4831, 0.762, 0.5384, 0.759, 0.5137, 0.7543, 0.5182, 0.7396, 0.5414, 0.742, 0.5414, 0.742, 0.5182, 0.7396, 0.5227, 0.7249, 0.5444, 0.7249, 0.5137, 0.7543, 0.489, 0.7496, 0.495, 0.7373, 0.5182, 0.7396, 0.5182, 0.7396, 0.495, 0.7373, 0.501, 0.7249, 0.5227, 0.7249, 0.5384, 0.759, 0.5414, 0.742, 0.5646, 0.7443, 0.5631, 0.7637, 0.5631, 0.7637, 0.5646, 0.7443, 0.5878, 0.7466, 0.5878, 0.7683, 0.5414, 0.742, 0.5444, 0.7249, 0.5661, 0.7249, 0.5646, 0.7443, 0.5646, 0.7443, 0.5661, 0.7249, 0.5878, 0.7249, 0.5878, 0.7466, 0.5384, 0.759, 0.5631, 0.7637, 0.5616, 0.783, 0.5354, 0.776, 0.5354, 0.776, 0.5616, 0.783, 0.5601, 0.8024, 0.5325, 0.793, 0.5631, 0.7637, 0.5878, 0.7683, 0.5878, 0.7901, 0.5616, 0.783, 0.5616, 0.783, 0.5878, 0.7901, 0.5878, 0.8118, 0.5601, 0.8024, 0.8632, 0.7581, 0.8415, 0.7581, 0.8415, 0.7364, 0.8632, 0.7364, 0.8632, 0.7364, 0.8415, 0.7364, 0.8415, 0.7147, 0.8632, 0.7147, 0.8415, 0.7581, 0.8198, 0.7581, 0.8198, 0.7364, 0.8415, 0.7364, 0.8415, 0.7364, 0.8198, 0.7364, 0.8198, 0.7147, 0.8415, 0.7147, 0.8632, 0.7581, 0.8632, 0.7364, 0.8849, 0.7364, 0.8849, 0.7581, 0.8849, 0.7581, 0.8849, 0.7364, 0.9066, 0.7364, 0.9066, 0.7581, 0.8632, 0.7364, 0.8632, 0.7147, 0.8849, 0.7147, 0.8849, 0.7364, 0.8849, 0.7364, 0.8849, 0.7147, 0.9066, 0.7147, 0.9066, 0.7364, 0.8632, 0.7581, 0.8849, 0.7581, 0.8849, 0.7798, 0.8632, 0.7798, 0.8632, 0.7798, 0.8849, 0.7798, 0.8849, 0.8015, 0.8632, 0.8015, 0.8849, 0.7581, 0.9066, 0.7581, 0.9066, 0.7798, 0.8849, 0.7798, 0.8849, 0.7798, 0.9066, 0.7798, 0.9066, 0.8015, 0.8849, 0.8015, 0.8632, 0.7581, 0.8632, 0.7798, 0.8415, 0.7798, 0.8415, 0.7581, 0.8415, 0.7581, 0.8415, 0.7798, 0.8198, 0.7798, 0.8198, 0.7581, 0.8632, 0.7798, 0.8632, 0.8015, 0.8415, 0.8015, 0.8415, 0.7798, 0.8415, 0.7798, 0.8415, 0.8015, 0.8198, 0.8015, 0.8198, 0.7798, 0.6419, 0.7591, 0.6445, 0.742, 0.6716, 0.7438, 0.6668, 0.7626, 0.6668, 0.7626, 0.6716, 0.7438, 0.6986, 0.7455, 0.6917, 0.7661, 0.6445, 0.742, 0.6471, 0.7249, 0.6764, 0.7249, 0.6716, 0.7438, 0.6716, 0.7438, 0.6764, 0.7249, 0.7056, 0.7249, 0.6986, 0.7455, 0.6419, 0.7591, 0.6668, 0.7626, 0.662, 0.7814, 0.6393, 0.7762, 0.6393, 0.7762, 0.662, 0.7814, 0.6572, 0.8002, 0.6367, 0.7933, 0.6668, 0.7626, 0.6917, 0.7661, 0.6847, 0.7866, 0.662, 0.7814, 0.662, 0.7814, 0.6847, 0.7866, 0.6778, 0.8072, 0.6572, 0.8002, 0.6419, 0.7591, 0.6393, 0.7762, 0.6166, 0.771, 0.617, 0.7556, 0.617, 0.7556, 0.6166, 0.771, 0.5938, 0.7658, 0.5921, 0.7521, 0.6393, 0.7762, 0.6367, 0.7933, 0.6161, 0.7863, 0.6166, 0.771, 0.6166, 0.771, 0.6161, 0.7863, 0.5955, 0.7794, 0.5938, 0.7658, 0.6419, 0.7591, 0.617, 0.7556, 0.6175, 0.7403, 0.6445, 0.742, 0.6445, 0.742, 0.6175, 0.7403, 0.6179, 0.7249, 0.6471, 0.7249, 0.617, 0.7556, 0.5921, 0.7521, 0.5904, 0.7385, 0.6175, 0.7403, 0.6175, 0.7403, 0.5904, 0.7385, 0.5887, 0.7249, 0.6179, 0.7249, 0.9509, 0.7472, 0.9726, 0.7472, 0.9726, 0.7634, 0.9509, 0.7634, 0.9509, 0.7634, 0.9726, 0.7634, 0.9726, 0.7797, 0.9509, 0.7797, 0.9726, 0.7472, 0.9943, 0.7472, 0.9943, 0.7634, 0.9726, 0.7634, 0.9726, 0.7634, 0.9943, 0.7634, 0.9943, 0.7797, 0.9726, 0.7797, 0.9509, 0.7472, 0.9509, 0.7634, 0.9292, 0.7634, 0.9292, 0.7472, 0.9292, 0.7472, 0.9292, 0.7634, 0.9075, 0.7634, 0.9075, 0.7472, 0.9509, 0.7634, 0.9509, 0.7797, 0.9292, 0.7797, 0.9292, 0.7634, 0.9292, 0.7634, 0.9292, 0.7797, 0.9075, 0.7797, 0.9075, 0.7634, 0.9509, 0.7472, 0.9292, 0.7472, 0.9292, 0.7309, 0.9509, 0.7309, 0.9509, 0.7309, 0.9292, 0.7309, 0.9292, 0.7147, 0.9509, 0.7147, 0.9292, 0.7472, 0.9075, 0.7472, 0.9075, 0.7309, 0.9292, 0.7309, 0.9292, 0.7309, 0.9075, 0.7309, 0.9075, 0.7147, 0.9292, 0.7147, 0.9509, 0.7472, 0.9509, 0.7309, 0.9726, 0.7309, 0.9726, 0.7472, 0.9726, 0.7472, 0.9726, 0.7309, 0.9943, 0.7309, 0.9943, 0.7472, 0.9509, 0.7309, 0.9509, 0.7147, 0.9726, 0.7147, 0.9726, 0.7309, 0.9726, 0.7309, 0.9726, 0.7147, 0.9943, 0.7147, 0.9943, 0.7309, 0.7649, 0.554, 0.7649, 0.5323, 0.7942, 0.5323, 0.7942, 0.554, 0.7942, 0.554, 0.7942, 0.5323, 0.8234, 0.5323, 0.8234, 0.554, 0.7649, 0.5323, 0.7649, 0.5106, 0.7942, 0.5106, 0.7942, 0.5323, 0.7942, 0.5323, 0.7942, 0.5106, 0.8234, 0.5106, 0.8234, 0.5323, 0.7649, 0.554, 0.7942, 0.554, 0.7942, 0.5757, 0.7649, 0.5757, 0.7649, 0.5757, 0.7942, 0.5757, 0.7942, 0.5974, 0.7649, 0.5974, 0.7942, 0.554, 0.8234, 0.554, 0.8234, 0.5757, 0.7942, 0.5757, 0.7942, 0.5757, 0.8234, 0.5757, 0.8234, 0.5974, 0.7942, 0.5974, 0.7649, 0.554, 0.7649, 0.5757, 0.7357, 0.5757, 0.7357, 0.554, 0.7357, 0.554, 0.7357, 0.5757, 0.7065, 0.5757, 0.7065, 0.554, 0.7649, 0.5757, 0.7649, 0.5974, 0.7357, 0.5974, 0.7357, 0.5757, 0.7357, 0.5757, 0.7357, 0.5974, 0.7065, 0.5974, 0.7065, 0.5757, 0.7649, 0.554, 0.7357, 0.554, 0.7357, 0.5323, 0.7649, 0.5323, 0.7649, 0.5323, 0.7357, 0.5323, 0.7357, 0.5106, 0.7649, 0.5106, 0.7357, 0.554, 0.7065, 0.554, 0.7065, 0.5323, 0.7357, 0.5323, 0.7357, 0.5323, 0.7065, 0.5323, 0.7065, 0.5106, 0.7357, 0.5106, 0.8632, 0.8458, 0.8632, 0.8241, 0.8849, 0.8241, 0.8849, 0.8458, 0.8849, 0.8458, 0.8849, 0.8241, 0.9066, 0.8241, 0.9066, 0.8458, 0.8632, 0.8241, 0.8632, 0.8024, 0.8849, 0.8024, 0.8849, 0.8241, 0.8849, 0.8241, 0.8849, 0.8024, 0.9066, 0.8024, 0.9066, 0.8241, 0.8632, 0.8458, 0.8849, 0.8458, 0.8849, 0.8675, 0.8632, 0.8675, 0.8632, 0.8675, 0.8849, 0.8675, 0.8849, 0.8892, 0.8632, 0.8892, 0.8849, 0.8458, 0.9066, 0.8458, 0.9066, 0.8675, 0.8849, 0.8675, 0.8849, 0.8675, 0.9066, 0.8675, 0.9066, 0.8892, 0.8849, 0.8892, 0.8632, 0.8458, 0.8632, 0.8675, 0.8415, 0.8675, 0.8415, 0.8458, 0.8415, 0.8458, 0.8415, 0.8675, 0.8198, 0.8675, 0.8198, 0.8458, 0.8632, 0.8675, 0.8632, 0.8892, 0.8415, 0.8892, 0.8415, 0.8675, 0.8415, 0.8675, 0.8415, 0.8892, 0.8198, 0.8892, 0.8198, 0.8675, 0.8632, 0.8458, 0.8415, 0.8458, 0.8415, 0.8241, 0.8632, 0.8241, 0.8632, 0.8241, 0.8415, 0.8241, 0.8415, 0.8024, 0.8632, 0.8024, 0.8415, 0.8458, 0.8198, 0.8458, 0.8198, 0.8241, 0.8415, 0.8241, 0.8415, 0.8241, 0.8198, 0.8241, 0.8198, 0.8024, 0.8415, 0.8024, 0.8376, 0.6417, 0.8376, 0.62, 0.8593, 0.62, 0.8593, 0.6417, 0.8593, 0.6417, 0.8593, 0.62, 0.881, 0.62, 0.881, 0.6417, 0.8376, 0.62, 0.8376, 0.5983, 0.8593, 0.5983, 0.8593, 0.62, 0.8593, 0.62, 0.8593, 0.5983, 0.881, 0.5983, 0.881, 0.62, 0.8376, 0.6417, 0.8593, 0.6417, 0.8593, 0.6634, 0.8376, 0.6634, 0.8376, 0.6634, 0.8593, 0.6634, 0.8593, 0.6851, 0.8376, 0.6851, 0.8593, 0.6417, 0.881, 0.6417, 0.881, 0.6634, 0.8593, 0.6634, 0.8593, 0.6634, 0.881, 0.6634, 0.881, 0.6851, 0.8593, 0.6851, 0.8376, 0.6417, 0.8376, 0.6634, 0.8159, 0.6634, 0.8159, 0.6417, 0.8159, 0.6417, 0.8159, 0.6634, 0.7942, 0.6634, 0.7942, 0.6417, 0.8376, 0.6634, 0.8376, 0.6851, 0.8159, 0.6851, 0.8159, 0.6634, 0.8159, 0.6634, 0.8159, 0.6851, 0.7942, 0.6851, 0.7942, 0.6634, 0.8376, 0.6417, 0.8159, 0.6417, 0.8159, 0.62, 0.8376, 0.62, 0.8376, 0.62, 0.8159, 0.62, 0.8159, 0.5983, 0.8376, 0.5983, 0.8159, 0.6417, 0.7942, 0.6417, 0.7942, 0.62, 0.8159, 0.62, 0.8159, 0.62, 0.7942, 0.62, 0.7942, 0.5983, 0.8159, 0.5983, 0.9385, 0.5634, 0.9355, 0.5463, 0.9472, 0.5534, 0.9517, 0.568, 0.9517, 0.568, 0.9472, 0.5534, 0.959, 0.5604, 0.965, 0.5727, 0.9355, 0.5463, 0.9325, 0.5293, 0.9428, 0.5387, 0.9472, 0.5534, 0.9472, 0.5534, 0.9428, 0.5387, 0.953, 0.548, 0.959, 0.5604, 0.9385, 0.5634, 0.9517, 0.568, 0.9562, 0.5827, 0.9415, 0.5804, 0.9415, 0.5804, 0.9562, 0.5827, 0.9607, 0.5974, 0.9444, 0.5974, 0.9517, 0.568, 0.965, 0.5727, 0.9709, 0.5851, 0.9562, 0.5827, 0.9562, 0.5827, 0.9709, 0.5851, 0.9769, 0.5974, 0.9607, 0.5974, 0.9385, 0.5634, 0.9415, 0.5804, 0.9267, 0.578, 0.9252, 0.5587, 0.9252, 0.5587, 0.9267, 0.578, 0.912, 0.5757, 0.912, 0.554, 0.9415, 0.5804, 0.9444, 0.5974, 0.9282, 0.5974, 0.9267, 0.578, 0.9267, 0.578, 0.9282, 0.5974, 0.912, 0.5974, 0.912, 0.5757, 0.9385, 0.5634, 0.9252, 0.5587, 0.9237, 0.5393, 0.9355, 0.5463, 0.9355, 0.5463, 0.9237, 0.5393, 0.9222, 0.5199, 0.9325, 0.5293, 0.9252, 0.5587, 0.912, 0.554, 0.912, 0.5323, 0.9237, 0.5393, 0.9237, 0.5393, 0.912, 0.5323, 0.912, 0.5106, 0.9222, 0.5199, 0.4422, 0.9568, 0.4592, 0.9598, 0.4615, 0.9745, 0.4468, 0.97, 0.4468, 0.97, 0.4615, 0.9745, 0.4639, 0.9893, 0.4515, 0.9833, 0.4592, 0.9598, 0.4762, 0.9628, 0.4762, 0.979, 0.4615, 0.9745, 0.4615, 0.9745, 0.4762, 0.979, 0.4762, 0.9952, 0.4639, 0.9893, 0.4422, 0.9568, 0.4468, 0.97, 0.4322, 0.9656, 0.4251, 0.9538, 0.4251, 0.9538, 0.4322, 0.9656, 0.4175, 0.9611, 0.4081, 0.9508, 0.4468, 0.97, 0.4515, 0.9833, 0.4392, 0.9773, 0.4322, 0.9656, 0.4322, 0.9656, 0.4392, 0.9773, 0.4268, 0.9713, 0.4175, 0.9611, 0.4422, 0.9568, 0.4251, 0.9538, 0.4181, 0.942, 0.4375, 0.9435, 0.4375, 0.9435, 0.4181, 0.942, 0.4111, 0.9303, 0.4328, 0.9303, 0.4251, 0.9538, 0.4081, 0.9508, 0.3987, 0.9405, 0.4181, 0.942, 0.4181, 0.942, 0.3987, 0.9405, 0.3894, 0.9303, 0.4111, 0.9303, 0.4422, 0.9568, 0.4375, 0.9435, 0.4568, 0.945, 0.4592, 0.9598, 0.4592, 0.9598, 0.4568, 0.945, 0.4762, 0.9465, 0.4762, 0.9628, 0.4375, 0.9435, 0.4328, 0.9303, 0.4545, 0.9303, 0.4568, 0.945, 0.4568, 0.945, 0.4545, 0.9303, 0.4762, 0.9303, 0.4762, 0.9465, 0.8957, 0.4457, 0.9097, 0.4475, 0.9106, 0.4738, 0.8977, 0.4694, 0.8977, 0.4694, 0.9106, 0.4738, 0.9116, 0.5001, 0.8996, 0.4931, 0.9097, 0.4475, 0.9236, 0.4494, 0.9236, 0.4783, 0.9106, 0.4738, 0.9106, 0.4738, 0.9236, 0.4783, 0.9236, 0.5071, 0.9116, 0.5001, 0.8957, 0.4457, 0.8977, 0.4694, 0.8847, 0.4649, 0.8818, 0.4439, 0.8818, 0.4439, 0.8847, 0.4649, 0.8718, 0.4605, 0.8679, 0.442, 0.8977, 0.4694, 0.8996, 0.4931, 0.8877, 0.486, 0.8847, 0.4649, 0.8847, 0.4649, 0.8877, 0.486, 0.8757, 0.479, 0.8718, 0.4605, 0.8957, 0.4457, 0.8818, 0.4439, 0.8789, 0.4228, 0.8938, 0.422, 0.8938, 0.422, 0.8789, 0.4228, 0.8759, 0.4017, 0.8918, 0.3983, 0.8818, 0.4439, 0.8679, 0.442, 0.8639, 0.4235, 0.8789, 0.4228, 0.8789, 0.4228, 0.8639, 0.4235, 0.86, 0.405, 0.8759, 0.4017, 0.8957, 0.4457, 0.8938, 0.422, 0.9087, 0.4212, 0.9097, 0.4475, 0.9097, 0.4475, 0.9087, 0.4212, 0.9236, 0.4205, 0.9236, 0.4494, 0.8938, 0.422, 0.8918, 0.3983, 0.9077, 0.395, 0.9087, 0.4212, 0.9087, 0.4212, 0.9077, 0.395, 0.9236, 0.3916, 0.9236, 0.4205, 0.9399, 0.9117, 0.9399, 0.9334, 0.9237, 0.9334, 0.9237, 0.9117, 0.9237, 0.9117, 0.9237, 0.9334, 0.9075, 0.9334, 0.9075, 0.9117, 0.9399, 0.9334, 0.9399, 0.9551, 0.9237, 0.9551, 0.9237, 0.9334, 0.9237, 0.9334, 0.9237, 0.9551, 0.9075, 0.9551, 0.9075, 0.9334, 0.9399, 0.9117, 0.9237, 0.9117, 0.9237, 0.89, 0.9399, 0.89, 0.9399, 0.89, 0.9237, 0.89, 0.9237, 0.8683, 0.9399, 0.8683, 0.9237, 0.9117, 0.9075, 0.9117, 0.9075, 0.89, 0.9237, 0.89, 0.9237, 0.89, 0.9075, 0.89, 0.9075, 0.8683, 0.9237, 0.8683, 0.9399, 0.9117, 0.9399, 0.89, 0.9562, 0.89, 0.9562, 0.9117, 0.9562, 0.9117, 0.9562, 0.89, 0.9724, 0.89, 0.9724, 0.9117, 0.9399, 0.89, 0.9399, 0.8683, 0.9562, 0.8683, 0.9562, 0.89, 0.9562, 0.89, 0.9562, 0.8683, 0.9724, 0.8683, 0.9724, 0.89, 0.9399, 0.9117, 0.9562, 0.9117, 0.9562, 0.9334, 0.9399, 0.9334, 0.9399, 0.9334, 0.9562, 0.9334, 0.9562, 0.9551, 0.9399, 0.9551, 0.9562, 0.9117, 0.9724, 0.9117, 0.9724, 0.9334, 0.9562, 0.9334, 0.9562, 0.9334, 0.9724, 0.9334, 0.9724, 0.9551, 0.9562, 0.9551, 0.8632, 0.9279, 0.8849, 0.9279, 0.8849, 0.9468, 0.8632, 0.9468, 0.8632, 0.9468, 0.8849, 0.9468, 0.8849, 0.9657, 0.8632, 0.9657, 0.8849, 0.9279, 0.9066, 0.9279, 0.9066, 0.9468, 0.8849, 0.9468, 0.8849, 0.9468, 0.9066, 0.9468, 0.9066, 0.9657, 0.8849, 0.9657, 0.8632, 0.9279, 0.8632, 0.9468, 0.8415, 0.9468, 0.8415, 0.9279, 0.8415, 0.9279, 0.8415, 0.9468, 0.8198, 0.9468, 0.8198, 0.9279, 0.8632, 0.9468, 0.8632, 0.9657, 0.8415, 0.9657, 0.8415, 0.9468, 0.8415, 0.9468, 0.8415, 0.9657, 0.8198, 0.9657, 0.8198, 0.9468, 0.8632, 0.9279, 0.8415, 0.9279, 0.8415, 0.909, 0.8632, 0.909, 0.8632, 0.909, 0.8415, 0.909, 0.8415, 0.8901, 0.8632, 0.8901, 0.8415, 0.9279, 0.8198, 0.9279, 0.8198, 0.909, 0.8415, 0.909, 0.8415, 0.909, 0.8198, 0.909, 0.8198, 0.8901, 0.8415, 0.8901, 0.8632, 0.9279, 0.8632, 0.909, 0.8849, 0.909, 0.8849, 0.9279, 0.8849, 0.9279, 0.8849, 0.909, 0.9066, 0.909, 0.9066, 0.9279, 0.8632, 0.909, 0.8632, 0.8901, 0.8849, 0.8901, 0.8849, 0.909, 0.8849, 0.909, 0.8849, 0.8901, 0.9066, 0.8901, 0.9066, 0.909, 0.7499, 0.6561, 0.7716, 0.6561, 0.7716, 0.6849, 0.7499, 0.6849, 0.7499, 0.6849, 0.7716, 0.6849, 0.7716, 0.7138, 0.7499, 0.7138, 0.7716, 0.6561, 0.7933, 0.6561, 0.7933, 0.6849, 0.7716, 0.6849, 0.7716, 0.6849, 0.7933, 0.6849, 0.7933, 0.7138, 0.7716, 0.7138, 0.7499, 0.6561, 0.7499, 0.6849, 0.7282, 0.6849, 0.7282, 0.6561, 0.7282, 0.6561, 0.7282, 0.6849, 0.7065, 0.6849, 0.7065, 0.6561, 0.7499, 0.6849, 0.7499, 0.7138, 0.7282, 0.7138, 0.7282, 0.6849, 0.7282, 0.6849, 0.7282, 0.7138, 0.7065, 0.7138, 0.7065, 0.6849, 0.7499, 0.6561, 0.7282, 0.6561, 0.7282, 0.6272, 0.7499, 0.6272, 0.7499, 0.6272, 0.7282, 0.6272, 0.7282, 0.5983, 0.7499, 0.5983, 0.7282, 0.6561, 0.7065, 0.6561, 0.7065, 0.6272, 0.7282, 0.6272, 0.7282, 0.6272, 0.7065, 0.6272, 0.7065, 0.5983, 0.7282, 0.5983, 0.7499, 0.6561, 0.7499, 0.6272, 0.7716, 0.6272, 0.7716, 0.6561, 0.7716, 0.6561, 0.7716, 0.6272, 0.7933, 0.6272, 0.7933, 0.6561, 0.7499, 0.6272, 0.7499, 0.5983, 0.7716, 0.5983, 0.7716, 0.6272, 0.7716, 0.6272, 0.7716, 0.5983, 0.7933, 0.5983, 0.7933, 0.6272, 0.7574, 0.9199, 0.7556, 0.906, 0.7767, 0.9089, 0.7811, 0.9218, 0.7811, 0.9218, 0.7767, 0.9089, 0.7978, 0.9118, 0.8048, 0.9238, 0.7556, 0.906, 0.7538, 0.892, 0.7722, 0.8959, 0.7767, 0.9089, 0.7767, 0.9089, 0.7722, 0.8959, 0.7907, 0.8998, 0.7978, 0.9118, 0.7574, 0.9199, 0.7811, 0.9218, 0.7856, 0.9348, 0.7593, 0.9338, 0.7593, 0.9338, 0.7856, 0.9348, 0.79, 0.9478, 0.7611, 0.9478, 0.7811, 0.9218, 0.8048, 0.9238, 0.8118, 0.9358, 0.7856, 0.9348, 0.7856, 0.9348, 0.8118, 0.9358, 0.8189, 0.9478, 0.79, 0.9478, 0.7574, 0.9199, 0.7593, 0.9338, 0.733, 0.9328, 0.7337, 0.9179, 0.7337, 0.9179, 0.733, 0.9328, 0.7067, 0.9319, 0.7101, 0.916, 0.7593, 0.9338, 0.7611, 0.9478, 0.7322, 0.9478, 0.733, 0.9328, 0.733, 0.9328, 0.7322, 0.9478, 0.7033, 0.9478, 0.7067, 0.9319, 0.7574, 0.9199, 0.7337, 0.9179, 0.7345, 0.903, 0.7556, 0.906, 0.7556, 0.906, 0.7345, 0.903, 0.7353, 0.8881, 0.7538, 0.892, 0.7337, 0.9179, 0.7101, 0.916, 0.7134, 0.9001, 0.7345, 0.903, 0.7345, 0.903, 0.7134, 0.9001, 0.7168, 0.8842, 0.7353, 0.8881, 0.6366, 0.8618, 0.6388, 0.8452, 0.6638, 0.8529, 0.6605, 0.8669, 0.6605, 0.8669, 0.6638, 0.8529, 0.6888, 0.8606, 0.6844, 0.8721, 0.6388, 0.8452, 0.641, 0.8286, 0.6671, 0.8389, 0.6638, 0.8529, 0.6638, 0.8529, 0.6671, 0.8389, 0.6933, 0.8492, 0.6888, 0.8606, 0.6366, 0.8618, 0.6605, 0.8669, 0.6571, 0.8809, 0.6343, 0.8783, 0.6343, 0.8783, 0.6571, 0.8809, 0.6538, 0.8949, 0.6321, 0.8949, 0.6605, 0.8669, 0.6844, 0.8721, 0.68, 0.8835, 0.6571, 0.8809, 0.6571, 0.8809, 0.68, 0.8835, 0.6755, 0.8949, 0.6538, 0.8949, 0.6366, 0.8618, 0.6343, 0.8783, 0.6115, 0.8758, 0.6126, 0.8566, 0.6126, 0.8566, 0.6115, 0.8758, 0.5887, 0.8732, 0.5887, 0.8515, 0.6343, 0.8783, 0.6321, 0.8949, 0.6104, 0.8949, 0.6115, 0.8758, 0.6115, 0.8758, 0.6104, 0.8949, 0.5887, 0.8949, 0.5887, 0.8732, 0.6366, 0.8618, 0.6126, 0.8566, 0.6137, 0.8375, 0.6388, 0.8452, 0.6388, 0.8452, 0.6137, 0.8375, 0.6148, 0.8184, 0.641, 0.8286, 0.6126, 0.8566, 0.5887, 0.8515, 0.5887, 0.8298, 0.6137, 0.8375, 0.6137, 0.8375, 0.5887, 0.8298, 0.5887, 0.8081, 0.6148, 0.8184, 0.4328, 0.886, 0.4328, 0.8643, 0.4545, 0.8643, 0.4545, 0.886, 0.4545, 0.886, 0.4545, 0.8643, 0.4762, 0.8643, 0.4762, 0.886, 0.4328, 0.8643, 0.4328, 0.8426, 0.4545, 0.8426, 0.4545, 0.8643, 0.4545, 0.8643, 0.4545, 0.8426, 0.4762, 0.8426, 0.4762, 0.8643, 0.4328, 0.886, 0.4545, 0.886, 0.4545, 0.9077, 0.4328, 0.9077, 0.4328, 0.9077, 0.4545, 0.9077, 0.4545, 0.9294, 0.4328, 0.9294, 0.4545, 0.886, 0.4762, 0.886, 0.4762, 0.9077, 0.4545, 0.9077, 0.4545, 0.9077, 0.4762, 0.9077, 0.4762, 0.9294, 0.4545, 0.9294, 0.4328, 0.886, 0.4328, 0.9077, 0.4111, 0.9077, 0.4111, 0.886, 0.4111, 0.886, 0.4111, 0.9077, 0.3894, 0.9077, 0.3894, 0.886, 0.4328, 0.9077, 0.4328, 0.9294, 0.4111, 0.9294, 0.4111, 0.9077, 0.4111, 0.9077, 0.4111, 0.9294, 0.3894, 0.9294, 0.3894, 0.9077, 0.4328, 0.886, 0.4111, 0.886, 0.4111, 0.8643, 0.4328, 0.8643, 0.4328, 0.8643, 0.4111, 0.8643, 0.4111, 0.8426, 0.4328, 0.8426, 0.4111, 0.886, 0.3894, 0.886, 0.3894, 0.8643, 0.4111, 0.8643, 0.4111, 0.8643, 0.3894, 0.8643, 0.3894, 0.8426, 0.4111, 0.8426, 0.7706, 0.8506, 0.7666, 0.8669, 0.7405, 0.865, 0.7464, 0.8467, 0.7464, 0.8467, 0.7405, 0.865, 0.7144, 0.8631, 0.7222, 0.8429, 0.7666, 0.8669, 0.7627, 0.8831, 0.7346, 0.8832, 0.7405, 0.865, 0.7405, 0.865, 0.7346, 0.8832, 0.7065, 0.8833, 0.7144, 0.8631, 0.7706, 0.8506, 0.7464, 0.8467, 0.7523, 0.8285, 0.7745, 0.8344, 0.7745, 0.8344, 0.7523, 0.8285, 0.7582, 0.8103, 0.7784, 0.8182, 0.7464, 0.8467, 0.7222, 0.8429, 0.7301, 0.8226, 0.7523, 0.8285, 0.7523, 0.8285, 0.7301, 0.8226, 0.738, 0.8024, 0.7582, 0.8103, 0.7706, 0.8506, 0.7745, 0.8344, 0.7967, 0.8403, 0.7947, 0.8545, 0.7947, 0.8545, 0.7967, 0.8403, 0.8189, 0.8461, 0.8189, 0.8584, 0.7745, 0.8344, 0.7784, 0.8182, 0.7987, 0.826, 0.7967, 0.8403, 0.7967, 0.8403, 0.7987, 0.826, 0.8189, 0.8339, 0.8189, 0.8461, 0.7706, 0.8506, 0.7947, 0.8545, 0.7927, 0.8687, 0.7666, 0.8669, 0.7666, 0.8669, 0.7927, 0.8687, 0.7908, 0.883, 0.7627, 0.8831, 0.7947, 0.8545, 0.8189, 0.8584, 0.8189, 0.8706, 0.7927, 0.8687, 0.7927, 0.8687, 0.8189, 0.8706, 0.8189, 0.8829, 0.7908, 0.883, 0.5205, 0.9328, 0.4988, 0.9328, 0.4988, 0.9166, 0.5205, 0.9166, 0.5205, 0.9166, 0.4988, 0.9166, 0.4988, 0.9003, 0.5205, 0.9003, 0.4988, 0.9328, 0.4771, 0.9328, 0.4771, 0.9166, 0.4988, 0.9166, 0.4988, 0.9166, 0.4771, 0.9166, 0.4771, 0.9003, 0.4988, 0.9003, 0.5205, 0.9328, 0.5205, 0.9166, 0.5422, 0.9166, 0.5422, 0.9328, 0.5422, 0.9328, 0.5422, 0.9166, 0.5639, 0.9166, 0.5639, 0.9328, 0.5205, 0.9166, 0.5205, 0.9003, 0.5422, 0.9003, 0.5422, 0.9166, 0.5422, 0.9166, 0.5422, 0.9003, 0.5639, 0.9003, 0.5639, 0.9166, 0.5205, 0.9328, 0.5422, 0.9328, 0.5422, 0.9491, 0.5205, 0.9491, 0.5205, 0.9491, 0.5422, 0.9491, 0.5422, 0.9653, 0.5205, 0.9653, 0.5422, 0.9328, 0.5639, 0.9328, 0.5639, 0.9491, 0.5422, 0.9491, 0.5422, 0.9491, 0.5639, 0.9491, 0.5639, 0.9653, 0.5422, 0.9653, 0.5205, 0.9328, 0.5205, 0.9491, 0.4988, 0.9491, 0.4988, 0.9328, 0.4988, 0.9328, 0.4988, 0.9491, 0.4771, 0.9491, 0.4771, 0.9328, 0.5205, 0.9491, 0.5205, 0.9653, 0.4988, 0.9653, 0.4988, 0.9491, 0.4988, 0.9491, 0.4988, 0.9653, 0.4771, 0.9653, 0.4771, 0.9491, 0.7627, 0.7581, 0.7627, 0.7798, 0.7346, 0.7798, 0.7346, 0.7581, 0.7346, 0.7581, 0.7346, 0.7798, 0.7065, 0.7798, 0.7065, 0.7581, 0.7627, 0.7798, 0.7627, 0.8015, 0.7346, 0.8015, 0.7346, 0.7798, 0.7346, 0.7798, 0.7346, 0.8015, 0.7065, 0.8015, 0.7065, 0.7798, 0.7627, 0.7581, 0.7346, 0.7581, 0.7346, 0.7364, 0.7627, 0.7364, 0.7627, 0.7364, 0.7346, 0.7364, 0.7346, 0.7147, 0.7627, 0.7147, 0.7346, 0.7581, 0.7065, 0.7581, 0.7065, 0.7364, 0.7346, 0.7364, 0.7346, 0.7364, 0.7065, 0.7364, 0.7065, 0.7147, 0.7346, 0.7147, 0.7627, 0.7581, 0.7627, 0.7364, 0.7908, 0.7364, 0.7908, 0.7581, 0.7908, 0.7581, 0.7908, 0.7364, 0.8189, 0.7364, 0.8189, 0.7581, 0.7627, 0.7364, 0.7627, 0.7147, 0.7908, 0.7147, 0.7908, 0.7364, 0.7908, 0.7364, 0.7908, 0.7147, 0.8189, 0.7147, 0.8189, 0.7364, 0.7627, 0.7581, 0.7908, 0.7581, 0.7908, 0.7798, 0.7627, 0.7798, 0.7627, 0.7798, 0.7908, 0.7798, 0.7908, 0.8015, 0.7627, 0.8015, 0.7908, 0.7581, 0.8189, 0.7581, 0.8189, 0.7798, 0.7908, 0.7798, 0.7908, 0.7798, 0.8189, 0.7798, 0.8189, 0.8015, 0.7908, 0.8015, 0.8677, 0.554, 0.846, 0.554, 0.846, 0.5323, 0.8677, 0.5323, 0.8677, 0.5323, 0.846, 0.5323, 0.846, 0.5106, 0.8677, 0.5106, 0.846, 0.554, 0.8243, 0.554, 0.8243, 0.5323, 0.846, 0.5323, 0.846, 0.5323, 0.8243, 0.5323, 0.8243, 0.5106, 0.846, 0.5106, 0.8677, 0.554, 0.8677, 0.5323, 0.8894, 0.5323, 0.8894, 0.554, 0.8894, 0.554, 0.8894, 0.5323, 0.9111, 0.5323, 0.9111, 0.554, 0.8677, 0.5323, 0.8677, 0.5106, 0.8894, 0.5106, 0.8894, 0.5323, 0.8894, 0.5323, 0.8894, 0.5106, 0.9111, 0.5106, 0.9111, 0.5323, 0.8677, 0.554, 0.8894, 0.554, 0.8894, 0.5757, 0.8677, 0.5757, 0.8677, 0.5757, 0.8894, 0.5757, 0.8894, 0.5974, 0.8677, 0.5974, 0.8894, 0.554, 0.9111, 0.554, 0.9111, 0.5757, 0.8894, 0.5757, 0.8894, 0.5757, 0.9111, 0.5757, 0.9111, 0.5974, 0.8894, 0.5974, 0.8677, 0.554, 0.8677, 0.5757, 0.846, 0.5757, 0.846, 0.554, 0.846, 0.554, 0.846, 0.5757, 0.8243, 0.5757, 0.8243, 0.554, 0.8677, 0.5757, 0.8677, 0.5974, 0.846, 0.5974, 0.846, 0.5757, 0.846, 0.5757, 0.846, 0.5974, 0.8243, 0.5974, 0.8243, 0.5757, 0.5205, 0.856, 0.5205, 0.8343, 0.5422, 0.8343, 0.5422, 0.856, 0.5422, 0.856, 0.5422, 0.8343, 0.5639, 0.8343, 0.5639, 0.856, 0.5205, 0.8343, 0.5205, 0.8126, 0.5422, 0.8126, 0.5422, 0.8343, 0.5422, 0.8343, 0.5422, 0.8126, 0.5639, 0.8126, 0.5639, 0.8343, 0.5205, 0.856, 0.5422, 0.856, 0.5422, 0.8778, 0.5205, 0.8778, 0.5205, 0.8778, 0.5422, 0.8778, 0.5422, 0.8995, 0.5205, 0.8995, 0.5422, 0.856, 0.5639, 0.856, 0.5639, 0.8778, 0.5422, 0.8778, 0.5422, 0.8778, 0.5639, 0.8778, 0.5639, 0.8995, 0.5422, 0.8995, 0.5205, 0.856, 0.5205, 0.8778, 0.4988, 0.8778, 0.4988, 0.856, 0.4988, 0.856, 0.4988, 0.8778, 0.4771, 0.8778, 0.4771, 0.856, 0.5205, 0.8778, 0.5205, 0.8995, 0.4988, 0.8995, 0.4988, 0.8778, 0.4988, 0.8778, 0.4988, 0.8995, 0.4771, 0.8995, 0.4771, 0.8778, 0.5205, 0.856, 0.4988, 0.856, 0.4988, 0.8343, 0.5205, 0.8343, 0.5205, 0.8343, 0.4988, 0.8343, 0.4988, 0.8126, 0.5205, 0.8126, 0.4988, 0.856, 0.4771, 0.856, 0.4771, 0.8343, 0.4988, 0.8343, 0.4988, 0.8343, 0.4771, 0.8343, 0.4771, 0.8126, 0.4988, 0.8126, 0.9525, 0.4453, 0.9503, 0.4287, 0.9632, 0.4365, 0.9665, 0.4505, 0.9665, 0.4505, 0.9632, 0.4365, 0.9761, 0.4442, 0.9806, 0.4556, 0.9503, 0.4287, 0.9481, 0.4122, 0.9599, 0.4225, 0.9632, 0.4365, 0.9632, 0.4365, 0.9599, 0.4225, 0.9717, 0.4328, 0.9761, 0.4442, 0.9525, 0.4453, 0.9665, 0.4505, 0.9699, 0.4644, 0.9547, 0.4619, 0.9547, 0.4619, 0.9699, 0.4644, 0.9732, 0.4784, 0.957, 0.4784, 0.9665, 0.4505, 0.9806, 0.4556, 0.985, 0.467, 0.9699, 0.4644, 0.9699, 0.4644, 0.985, 0.467, 0.9894, 0.4784, 0.9732, 0.4784, 0.9525, 0.4453, 0.9547, 0.4619, 0.9396, 0.4593, 0.9385, 0.4402, 0.9385, 0.4402, 0.9396, 0.4593, 0.9245, 0.4567, 0.9245, 0.435, 0.9547, 0.4619, 0.957, 0.4784, 0.9407, 0.4784, 0.9396, 0.4593, 0.9396, 0.4593, 0.9407, 0.4784, 0.9245, 0.4784, 0.9245, 0.4567, 0.9525, 0.4453, 0.9385, 0.4402, 0.9374, 0.421, 0.9503, 0.4287, 0.9503, 0.4287, 0.9374, 0.421, 0.9363, 0.4019, 0.9481, 0.4122, 0.9385, 0.4402, 0.9245, 0.435, 0.9245, 0.4133, 0.9374, 0.421, 0.9374, 0.421, 0.9245, 0.4133, 0.9245, 0.3916, 0.9363, 0.4019, 0.9188, 0.652, 0.9166, 0.6686, 0.9015, 0.6711, 0.9048, 0.6571, 0.9048, 0.6571, 0.9015, 0.6711, 0.8863, 0.6737, 0.8908, 0.6623, 0.9166, 0.6686, 0.9144, 0.6851, 0.8981, 0.6851, 0.9015, 0.6711, 0.9015, 0.6711, 0.8981, 0.6851, 0.8819, 0.6851, 0.8863, 0.6737, 0.9188, 0.652, 0.9048, 0.6571, 0.9081, 0.6432, 0.921, 0.6354, 0.921, 0.6354, 0.9081, 0.6432, 0.9115, 0.6292, 0.9233, 0.6189, 0.9048, 0.6571, 0.8908, 0.6623, 0.8952, 0.6509, 0.9081, 0.6432, 0.9081, 0.6432, 0.8952, 0.6509, 0.8997, 0.6395, 0.9115, 0.6292, 0.9188, 0.652, 0.921, 0.6354, 0.9339, 0.6277, 0.9328, 0.6468, 0.9328, 0.6468, 0.9339, 0.6277, 0.9469, 0.62, 0.9469, 0.6417, 0.921, 0.6354, 0.9233, 0.6189, 0.9351, 0.6086, 0.9339, 0.6277, 0.9339, 0.6277, 0.9351, 0.6086, 0.9469, 0.5983, 0.9469, 0.62, 0.9188, 0.652, 0.9328, 0.6468, 0.9317, 0.666, 0.9166, 0.6686, 0.9166, 0.6686, 0.9317, 0.666, 0.9306, 0.6851, 0.9144, 0.6851, 0.9328, 0.6468, 0.9469, 0.6417, 0.9469, 0.6634, 0.9317, 0.666, 0.9317, 0.666, 0.9469, 0.6634, 0.9469, 0.6851, 0.9306, 0.6851, 0.8222, 0.4397, 0.8362, 0.4448, 0.8329, 0.4715, 0.82, 0.4637, 0.82, 0.4637, 0.8329, 0.4715, 0.8296, 0.4981, 0.8178, 0.4878, 0.8362, 0.4448, 0.8503, 0.45, 0.8458, 0.4792, 0.8329, 0.4715, 0.8329, 0.4715, 0.8458, 0.4792, 0.8414, 0.5084, 0.8296, 0.4981, 0.8222, 0.4397, 0.82, 0.4637, 0.8071, 0.456, 0.8082, 0.4345, 0.8082, 0.4345, 0.8071, 0.456, 0.7942, 0.4483, 0.7942, 0.4294, 0.82, 0.4637, 0.8178, 0.4878, 0.806, 0.4775, 0.8071, 0.456, 0.8071, 0.456, 0.806, 0.4775, 0.7942, 0.4672, 0.7942, 0.4483, 0.8222, 0.4397, 0.8082, 0.4345, 0.8093, 0.4131, 0.8244, 0.4156, 0.8244, 0.4156, 0.8093, 0.4131, 0.8104, 0.3916, 0.8267, 0.3916, 0.8082, 0.4345, 0.7942, 0.4294, 0.7942, 0.4105, 0.8093, 0.4131, 0.8093, 0.4131, 0.7942, 0.4105, 0.7942, 0.3916, 0.8104, 0.3916, 0.8222, 0.4397, 0.8244, 0.4156, 0.8396, 0.4182, 0.8362, 0.4448, 0.8362, 0.4448, 0.8396, 0.4182, 0.8547, 0.4208, 0.8503, 0.45, 0.8244, 0.4156, 0.8267, 0.3916, 0.8429, 0.3916, 0.8396, 0.4182, 0.8396, 0.4182, 0.8429, 0.3916, 0.8591, 0.3916, 0.8547, 0.4208, 0.9509, 0.8349, 0.9726, 0.8349, 0.9726, 0.8511, 0.9509, 0.8511, 0.9509, 0.8511, 0.9726, 0.8511, 0.9726, 0.8674, 0.9509, 0.8674, 0.9726, 0.8349, 0.9943, 0.8349, 0.9943, 0.8511, 0.9726, 0.8511, 0.9726, 0.8511, 0.9943, 0.8511, 0.9943, 0.8674, 0.9726, 0.8674, 0.9509, 0.8349, 0.9509, 0.8511, 0.9292, 0.8511, 0.9292, 0.8349, 0.9292, 0.8349, 0.9292, 0.8511, 0.9075, 0.8511, 0.9075, 0.8349, 0.9509, 0.8511, 0.9509, 0.8674, 0.9292, 0.8674, 0.9292, 0.8511, 0.9292, 0.8511, 0.9292, 0.8674, 0.9075, 0.8674, 0.9075, 0.8511, 0.9509, 0.8349, 0.9292, 0.8349, 0.9292, 0.8187, 0.9509, 0.8187, 0.9509, 0.8187, 0.9292, 0.8187, 0.9292, 0.8024, 0.9509, 0.8024, 0.9292, 0.8349, 0.9075, 0.8349, 0.9075, 0.8187, 0.9292, 0.8187, 0.9292, 0.8187, 0.9075, 0.8187, 0.9075, 0.8024, 0.9292, 0.8024, 0.9509, 0.8349, 0.9509, 0.8187, 0.9726, 0.8187, 0.9726, 0.8349, 0.9726, 0.8349, 0.9726, 0.8187, 0.9943, 0.8187, 0.9943, 0.8349, 0.9509, 0.8187, 0.9509, 0.8024, 0.9726, 0.8024, 0.9726, 0.8187, 0.9726, 0.8187, 0.9726, 0.8024, 0.9943, 0.8024, 0.9943, 0.8187, 0.6321, 0.9336, 0.6104, 0.9336, 0.6104, 0.9147, 0.6321, 0.9147, 0.6321, 0.9147, 0.6104, 0.9147, 0.6104, 0.8958, 0.6321, 0.8958, 0.6104, 0.9336, 0.5887, 0.9336, 0.5887, 0.9147, 0.6104, 0.9147, 0.6104, 0.9147, 0.5887, 0.9147, 0.5887, 0.8958, 0.6104, 0.8958, 0.6321, 0.9336, 0.6321, 0.9147, 0.6538, 0.9147, 0.6538, 0.9336, 0.6538, 0.9336, 0.6538, 0.9147, 0.6755, 0.9147, 0.6755, 0.9336, 0.6321, 0.9147, 0.6321, 0.8958, 0.6538, 0.8958, 0.6538, 0.9147, 0.6538, 0.9147, 0.6538, 0.8958, 0.6755, 0.8958, 0.6755, 0.9147, 0.6321, 0.9336, 0.6538, 0.9336, 0.6538, 0.9525, 0.6321, 0.9525, 0.6321, 0.9525, 0.6538, 0.9525, 0.6538, 0.9713, 0.6321, 0.9713, 0.6538, 0.9336, 0.6755, 0.9336, 0.6755, 0.9525, 0.6538, 0.9525, 0.6538, 0.9525, 0.6755, 0.9525, 0.6755, 0.9713, 0.6538, 0.9713, 0.6321, 0.9336, 0.6321, 0.9525, 0.6104, 0.9525, 0.6104, 0.9336, 0.6104, 0.9336, 0.6104, 0.9525, 0.5887, 0.9525, 0.5887, 0.9336, 0.6321, 0.9525, 0.6321, 0.9713, 0.6104, 0.9713, 0.6104, 0.9525, 0.6104, 0.9525, 0.6104, 0.9713, 0.5887, 0.9713, 0.5887, 0.9525, 0.7499, 0.4507, 0.7716, 0.4507, 0.7716, 0.4802, 0.7499, 0.4802, 0.7499, 0.4802, 0.7716, 0.4802, 0.7716, 0.5097, 0.7499, 0.5097, 0.7716, 0.4507, 0.7933, 0.4507, 0.7933, 0.4802, 0.7716, 0.4802, 0.7716, 0.4802, 0.7933, 0.4802, 0.7933, 0.5097, 0.7716, 0.5097, 0.7499, 0.4507, 0.7499, 0.4802, 0.7282, 0.4802, 0.7282, 0.4507, 0.7282, 0.4507, 0.7282, 0.4802, 0.7065, 0.4802, 0.7065, 0.4507, 0.7499, 0.4802, 0.7499, 0.5097, 0.7282, 0.5097, 0.7282, 0.4802, 0.7282, 0.4802, 0.7282, 0.5097, 0.7065, 0.5097, 0.7065, 0.4802, 0.7499, 0.4507, 0.7282, 0.4507, 0.7282, 0.4211, 0.7499, 0.4211, 0.7499, 0.4211, 0.7282, 0.4211, 0.7282, 0.3916, 0.7499, 0.3916, 0.7282, 0.4507, 0.7065, 0.4507, 0.7065, 0.4211, 0.7282, 0.4211, 0.7282, 0.4211, 0.7065, 0.4211, 0.7065, 0.3916, 0.7282, 0.3916, 0.7499, 0.4507, 0.7499, 0.4211, 0.7716, 0.4211, 0.7716, 0.4507, 0.7716, 0.4507, 0.7716, 0.4211, 0.7933, 0.4211, 0.7933, 0.4507, 0.7499, 0.4211, 0.7499, 0.3916, 0.7716, 0.3916, 0.7716, 0.4211, 0.7716, 0.4211, 0.7716, 0.3916, 0.7933, 0.3916, 0.7933, 0.4211, 0.4482, 0.773, 0.4622, 0.7679, 0.4633, 0.7893, 0.4504, 0.7971, 0.4504, 0.7971, 0.4633, 0.7893, 0.4644, 0.8108, 0.4526, 0.8211, 0.4622, 0.7679, 0.4762, 0.7627, 0.4762, 0.7816, 0.4633, 0.7893, 0.4633, 0.7893, 0.4762, 0.7816, 0.4762, 0.8005, 0.4644, 0.8108, 0.4482, 0.773, 0.4504, 0.7971, 0.4375, 0.8048, 0.4341, 0.7782, 0.4341, 0.7782, 0.4375, 0.8048, 0.4246, 0.8125, 0.4201, 0.7833, 0.4504, 0.7971, 0.4526, 0.8211, 0.4408, 0.8314, 0.4375, 0.8048, 0.4375, 0.8048, 0.4408, 0.8314, 0.429, 0.8417, 0.4246, 0.8125, 0.4482, 0.773, 0.4341, 0.7782, 0.4308, 0.7516, 0.4459, 0.749, 0.4459, 0.749, 0.4308, 0.7516, 0.4275, 0.7249, 0.4437, 0.7249, 0.4341, 0.7782, 0.4201, 0.7833, 0.4157, 0.7541, 0.4308, 0.7516, 0.4308, 0.7516, 0.4157, 0.7541, 0.4112, 0.7249, 0.4275, 0.7249, 0.4482, 0.773, 0.4459, 0.749, 0.4611, 0.7464, 0.4622, 0.7679, 0.4622, 0.7679, 0.4611, 0.7464, 0.4762, 0.7438, 0.4762, 0.7627, 0.4459, 0.749, 0.4437, 0.7249, 0.46, 0.7249, 0.4611, 0.7464, 0.4611, 0.7464, 0.46, 0.7249, 0.4762, 0.7249, 0.4762, 0.7438])
me_cube.use_remesh_preserve_volume = False
me_cube.use_remesh_preserve_attributes = False
me_cube.use_mirror_vertex_groups = False
me_cube.update()

# ---- objects
ob_cube = bpy.data.objects.new('Cube', me_cube)

# ---- transforms, parenting, visibility, modifiers, constraints
ob_cube.location = (0.005073, -0.02077, 0.03857)
ob_cube.lineart.crease_threshold = 0.0

# ---- collection membership
col_collection_1.objects.link(ob_cube)

# ---- scene / render settings (as saved in the file)
scene.frame_start = 1; scene.frame_end = 250; scene.frame_set(1)
scene.render.engine = 'BLENDER_EEVEE_NEXT'
scene.render.resolution_percentage = 50
scene.render.dither_intensity = 0.0
scene.cycles.use_denoising = False
scene.cycles.samples = 128
scene.cycles.sampling_pattern = 'TABULATED_SOBOL'
scene.cycles.light_sampling_threshold = 0.0
scene.cycles.use_adaptive_sampling = False
scene.cycles.use_light_tree = False
scene.cycles.blur_glossy = 0.0
scene.cycles.sample_clamp_indirect = 0.0
scene.view_settings.view_transform = 'Standard'
bpy.context.view_layer.update()

# ---- added for rendering (the .blend has no active camera and no usable light): camera, sun
cam_auto = bpy.data.cameras.new('AutoCamera')
cam_auto.lens = 50.0
cam_auto.sensor_width = 36.0
cam_auto.clip_end = 1000.0
ob_auto_camera = bpy.data.objects.new('AutoCamera', cam_auto)
scene.collection.objects.link(ob_auto_camera)
ob_auto_camera.location = (10.0414, -12.0576, 7.66299)
ob_auto_camera.rotation_euler = (1.09748, -7.21219e-08, 0.694738)
scene.camera = ob_auto_camera
light_auto_sun = bpy.data.lights.new('AutoSun', 'SUN')
light_auto_sun.energy = 3.0
light_auto_sun.angle = 0.0523599
ob_auto_sun = bpy.data.objects.new('AutoSun', light_auto_sun)
scene.collection.objects.link(ob_auto_sun)
ob_auto_sun.rotation_euler = (0.872665, 0.174533, 0.523599)
bpy.context.view_layer.update()
